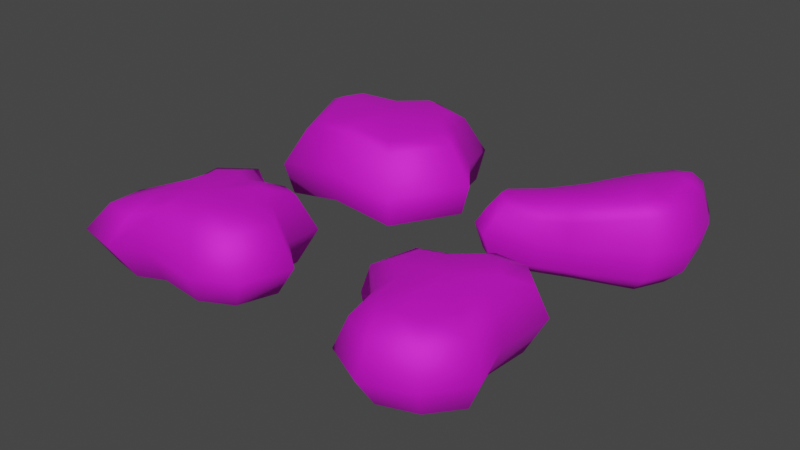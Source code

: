 # Source: SnowHeaps.blend  (saved by Blender 2.82.7; exported with 4.5.12 LTS)
import bpy
from mathutils import Matrix  # noqa: F401  (used for matrix-valued properties, if any)

bpy.ops.wm.read_factory_settings(use_empty=True)
scene = bpy.context.scene
scene.name = 'Scene'

# ---- collections
col_collection = bpy.data.collections.new('Collection'); scene.collection.children.link(col_collection)

# ---- images (referenced by path relative to the original .blend; pixels are not part of the script)
import os
ASSET_DIR = os.environ.get("B2B_ASSET_DIR", "")  # directory of the original .blend (textures are referenced by path, not embedded)
HERE = os.path.dirname(os.path.abspath(__file__))  # packed textures are extracted next to this script under _unpacked/

def load_image(name, relpath, width, height, colorspace="sRGB"):
    """Load a texture the original file referenced (path relative to the .blend, or extracted next to this script)."""
    p = next((c for c in (os.path.join(HERE, relpath), os.path.join(ASSET_DIR, relpath)) if relpath and os.path.exists(c)), "")
    if p:
        img = bpy.data.images.load(p, check_existing=True)
        img.name = name
    else:  # same state as the original file: an image datablock whose file is absent (Cycles renders it pink)
        img = bpy.data.images.new(name, width, height)
        img.source = "FILE"
        img.filepath = "//" + (relpath or name)
    img.colorspace_settings.name = colorspace
    return img
img_file3 = load_image('file3', 'PolyAdventureTexture_01.png', 1024, 1024, 'sRGB')

# ---- materials (node trees are filled in below, after node groups)
mat_trees_mat = bpy.data.materials.new('Trees_mat')
mat_trees_mat.use_transparent_shadow = False
mat_trees_mat.diffuse_color = (1.0, 1.0, 1.0, 1.0)
mat_trees_mat.roughness = 0.7355
mat_trees_mat.specular_intensity = 1.0
mat_trees_mat.metallic = 0.5

# ---- material node trees
mat_trees_mat.use_nodes = True; mat_trees_mat.node_tree.nodes.clear()
_N = mat_trees_mat.node_tree.nodes; _L = mat_trees_mat.node_tree.links
n0 = _N.new('ShaderNodeOutputMaterial'); n0.name = 'Material Output'; n0.location = (300, 300)
n1 = _N.new('ShaderNodeBsdfPrincipled'); n1.name = 'Principled BSDF'; n1.location = (10, 300)
n1.distribution = 'GGX'
n1.subsurface_method = 'BURLEY'
n1.inputs[1].default_value = 0.5
n1.inputs[2].default_value = 0.7355
n1.inputs[3].default_value = 1.45
n1.inputs[13].default_value = 1.0
n1.inputs[27].default_value = (0.0, 0.0, 0.0, 1.0)
n1.inputs[28].default_value = 1.0
n2 = _N.new('ShaderNodeNormalMap'); n2.name = 'Normal Map'; n2.location = (-300, -300)
n2.label = 'Normal/Map'
n3 = _N.new('ShaderNodeTexImage'); n3.name = 'Image Texture'; n3.location = (-300, 600)
n3.image = img_file3
_L.new(n1.outputs[0], n0.inputs[0])
_L.new(n2.outputs[0], n1.inputs[5])
_L.new(n3.outputs[0], n1.inputs[0])
n0.is_active_output = True

# ---- world
world_world = bpy.data.worlds.new('World'); scene.world = world_world
world_world.use_nodes = True; world_world.node_tree.nodes.clear()
_N = world_world.node_tree.nodes; _L = world_world.node_tree.links
n0 = _N.new('ShaderNodeOutputWorld'); n0.name = 'World Output'; n0.location = (300, 300)
n1 = _N.new('ShaderNodeBackground'); n1.name = 'Background'; n1.location = (10, 300)
n1.inputs[0].default_value = (0.05088, 0.05088, 0.05088, 1.0)
_L.new(n1.outputs[0], n0.inputs[0])
n0.is_active_output = True
world_world.color = (0.05088, 0.05088, 0.05088)
world_world.use_sun_shadow = False
world_world.sun_shadow_jitter_overblur = 0.0

# ---- meshes
me_mesh = bpy.data.meshes.new('Mesh')
me_mesh.from_pydata([(0.02262, -0.1025, 0.044), (0.02106, 0.3077, 0.04197), (-0.1791, 0.2843, 0.2425), (-0.2186, 0.2525, 0.3042), (-0.04804, 0.2843, 0.2024), (-0.05392, 0.2525, 0.2538), (-0.3026, 0.2843, -0.02798), (-0.3731, 0.2525, -0.03422), (0.1821, 0.2843, 0.2328), (0.2244, 0.2525, 0.2906), (-0.2644, 0.2843, -0.1083), (-0.3209, 0.2525, -0.144), (0.2903, 0.2843, 0.04362), (0.3626, 0.2525, 0.04904), (-0.08561, 0.2843, -0.1295), (-0.1067, 0.2525, -0.1693), (0.02501, 0.2843, -0.2281), (0.0268, 0.2525, -0.2883), (0.1814, 0.2843, -0.1756), (0.2286, 0.2525, -0.2205), (0.2078, 0.2843, -0.06843), (0.261, 0.2525, -0.08882), (-0.1899, -0.07186, 0.2569), (-0.2571, -0.04043, 0.3577), (-0.321, -0.07186, -0.03026), (-0.4395, -0.04043, -0.04182), (-0.05075, -0.07186, 0.2143), (-0.0627, -0.04043, 0.2982), (0.1936, -0.07186, 0.2466), (0.2658, -0.04043, 0.3416), (-0.2804, -0.07186, -0.1156), (-0.3779, -0.04043, -0.1714), (0.3085, -0.07186, 0.04576), (0.429, -0.04043, 0.05646), (-0.09064, -0.07186, -0.138), (-0.1249, -0.04043, -0.2013), (0.02681, -0.07186, -0.2428), (0.03259, -0.04043, -0.3418), (0.1929, -0.07186, -0.187), (0.2708, -0.04043, -0.2618), (0.2208, -0.07186, -0.0732), (0.309, -0.04043, -0.1063), (-0.2803, 0.1003, 0.39), (-0.06799, 0.1003, 0.325), (0.2908, 0.1003, 0.3724), (0.469, 0.1003, 0.06094), (0.338, 0.1003, -0.1168), (0.2963, 0.1003, -0.2867), (0.03609, 0.1003, -0.3741), (-0.136, 0.1003, -0.2206), (-0.4123, 0.1003, -0.188), (-0.4796, 0.1003, -0.04642)], [], [(2, 3, 5, 4), (3, 2, 6, 7), (4, 5, 9, 8), (7, 6, 10, 11), (8, 9, 13, 12), (11, 10, 14, 15), (12, 13, 21, 20), (15, 14, 16, 17), (17, 16, 18, 19), (19, 18, 20, 21), (22, 23, 25, 24), (23, 22, 26, 27), (24, 25, 31, 30), (27, 26, 28, 29), (29, 28, 32, 33), (30, 31, 35, 34), (33, 32, 40, 41), (34, 35, 37, 36), (36, 37, 39, 38), (38, 39, 41, 40), (4, 1, 2), (2, 1, 6), (4, 8, 1), (6, 1, 10), (1, 8, 12), (10, 1, 14), (14, 1, 16), (1, 18, 16), (12, 20, 1), (1, 20, 18), (24, 0, 22), (22, 0, 26), (26, 0, 28), (24, 30, 0), (0, 32, 28), (30, 34, 0), (0, 34, 36), (0, 36, 38), (38, 40, 0), (0, 40, 32), (3, 42, 43, 5), (51, 42, 3, 7), (43, 44, 9, 5), (50, 51, 7, 11), (44, 45, 13, 9), (48, 49, 15, 17), (49, 50, 11, 15), (47, 48, 17, 19), (45, 46, 21, 13), (46, 47, 19, 21), (27, 43, 42, 23), (44, 43, 27, 29), (45, 44, 29, 33), (46, 45, 33, 41), (47, 46, 41, 39), (48, 47, 39, 37), (49, 48, 37, 35), (50, 49, 35, 31), (51, 50, 31, 25), (42, 51, 25, 23)])
me_mesh.polygons.foreach_set('use_smooth', [True] * 60)
_uv = me_mesh.uv_layers.new(name='map1')
_uv.uv.foreach_set('vector', [0.5608, 0.7937, 0.5608, 0.7937, 0.5608, 0.7937, 0.5608, 0.7937, 0.5608, 0.7937, 0.5608, 0.7937, 0.5608, 0.7937, 0.5608, 0.7937, 0.5608, 0.7937, 0.5608, 0.7937, 0.5608, 0.7937, 0.5608, 0.7937, 0.5608, 0.7937, 0.5608, 0.7937, 0.5608, 0.7937, 0.5608, 0.7937, 0.5608, 0.7937, 0.5608, 0.7937, 0.5608, 0.7937, 0.5608, 0.7937, 0.5608, 0.7937, 0.5608, 0.7937, 0.5608, 0.7937, 0.5608, 0.7937, 0.5608, 0.7937, 0.5608, 0.7937, 0.5608, 0.7937, 0.5608, 0.7937, 0.5608, 0.7937, 0.5608, 0.7937, 0.5608, 0.7937, 0.5608, 0.7937, 0.5608, 0.7937, 0.5608, 0.7937, 0.5608, 0.7937, 0.5608, 0.7937, 0.5608, 0.7937, 0.5608, 0.7937, 0.5608, 0.7937, 0.5608, 0.7937, 0.5608, 0.7937, 0.5608, 0.7937, 0.5608, 0.7937, 0.5608, 0.7937, 0.5608, 0.7937, 0.5608, 0.7937, 0.5608, 0.7937, 0.5608, 0.7937, 0.5608, 0.7937, 0.5608, 0.7937, 0.5608, 0.7937, 0.5608, 0.7937, 0.5608, 0.7937, 0.5608, 0.7937, 0.5608, 0.7937, 0.5608, 0.7937, 0.5608, 0.7937, 0.5608, 0.7937, 0.5608, 0.7937, 0.5608, 0.7937, 0.5608, 0.7937, 0.5608, 0.7937, 0.5608, 0.7937, 0.5608, 0.7937, 0.5608, 0.7937, 0.5608, 0.7937, 0.5608, 0.7937, 0.5608, 0.7937, 0.5608, 0.7937, 0.5608, 0.7937, 0.5608, 0.7937, 0.5608, 0.7937, 0.5608, 0.7937, 0.5608, 0.7937, 0.5608, 0.7937, 0.5608, 0.7937, 0.5608, 0.7937, 0.5608, 0.7937, 0.5608, 0.7937, 0.5608, 0.7937, 0.5608, 0.7937, 0.5608, 0.7937, 0.5608, 0.7937, 0.5608, 0.7937, 0.5608, 0.7937, 0.5608, 0.7937, 0.5608, 0.7937, 0.5608, 0.7937, 0.5608, 0.7937, 0.5608, 0.7937, 0.5608, 0.7937, 0.5608, 0.7937, 0.5608, 0.7937, 0.5608, 0.7937, 0.5608, 0.7937, 0.5608, 0.7937, 0.5608, 0.7937, 0.5608, 0.7937, 0.5608, 0.7937, 0.5608, 0.7937, 0.5608, 0.7937, 0.5608, 0.7937, 0.5608, 0.7937, 0.5608, 0.7937, 0.5608, 0.7937, 0.5608, 0.7937, 0.5608, 0.7937, 0.5608, 0.7937, 0.5608, 0.7937, 0.5608, 0.7937, 0.5608, 0.7937, 0.5608, 0.7937, 0.5608, 0.7937, 0.5608, 0.7937, 0.5608, 0.7937, 0.5608, 0.7937, 0.5608, 0.7937, 0.5608, 0.7937, 0.5608, 0.7937, 0.5608, 0.7937, 0.5608, 0.7937, 0.5608, 0.7937, 0.5608, 0.7937, 0.5608, 0.7937, 0.5608, 0.7937, 0.5608, 0.7937, 0.5608, 0.7937, 0.5608, 0.7937, 0.5608, 0.7937, 0.5608, 0.7937, 0.5608, 0.7937, 0.5608, 0.7937, 0.5608, 0.7937, 0.5608, 0.7937, 0.5608, 0.7937, 0.5608, 0.7937, 0.5608, 0.7937, 0.5608, 0.7937, 0.5608, 0.7937, 0.5608, 0.7937, 0.5608, 0.7937, 0.5608, 0.7937, 0.5608, 0.7937, 0.5608, 0.7937, 0.5608, 0.7937, 0.5608, 0.7937, 0.5608, 0.7937, 0.5608, 0.7937, 0.5608, 0.7937, 0.5608, 0.7937, 0.5608, 0.7937, 0.5608, 0.7937, 0.5608, 0.7937, 0.5608, 0.7937, 0.5608, 0.7937, 0.5608, 0.7937, 0.5608, 0.7937, 0.5608, 0.7937, 0.5608, 0.7937, 0.5608, 0.7937, 0.5608, 0.7937, 0.5608, 0.7937, 0.5608, 0.7937, 0.5608, 0.7937, 0.5608, 0.7937, 0.5608, 0.7937, 0.5608, 0.7937, 0.5608, 0.7937, 0.5608, 0.7937, 0.5608, 0.7937, 0.5608, 0.7937, 0.5608, 0.7937, 0.5608, 0.7937, 0.5608, 0.7937, 0.5608, 0.7937, 0.5608, 0.7937, 0.5608, 0.7937, 0.5608, 0.7937, 0.5608, 0.7937, 0.5608, 0.7937, 0.5608, 0.7937, 0.5608, 0.7937, 0.5608, 0.7937, 0.5608, 0.7937, 0.5608, 0.7937, 0.5608, 0.7937, 0.5608, 0.7937, 0.5608, 0.7937, 0.5608, 0.7937, 0.5608, 0.7937, 0.5608, 0.7937, 0.5608, 0.7937, 0.5608, 0.7937, 0.5608, 0.7937, 0.5608, 0.7937, 0.5608, 0.7937, 0.5608, 0.7937, 0.5608, 0.7937, 0.5608, 0.7937, 0.5608, 0.7937, 0.5608, 0.7937, 0.5608, 0.7937, 0.5608, 0.7937, 0.5608, 0.7937, 0.5608, 0.7937, 0.5608, 0.7937, 0.5608, 0.7937, 0.5608, 0.7937, 0.5608, 0.7937, 0.5608, 0.7937, 0.5608, 0.7937, 0.5608, 0.7937, 0.5608, 0.7937, 0.5608, 0.7937, 0.5608, 0.7937, 0.5608, 0.7937, 0.5608, 0.7937, 0.5608, 0.7937, 0.5608, 0.7937, 0.5608, 0.7937])
me_mesh.materials.append(mat_trees_mat)
me_mesh.use_remesh_fix_poles = True
me_mesh.use_remesh_preserve_attributes = False
me_mesh.use_mirror_vertex_groups = False
me_mesh.update()
me_mesh.normals_split_custom_set([tuple(v) for v in zip(*[iter([-0.1752, 0.9651, 0.1948, -0.5053, 0.632, 0.5876, 0.01701, 0.543, 0.8396, 0.008778, 0.9484, 0.3168, -0.5053, 0.632, 0.5876, -0.1752, 0.9651, 0.1948, -0.257, 0.9645, 0.0609, -0.7618, 0.6222, 0.1803, 0.008778, 0.9484, 0.3168, 0.01701, 0.543, 0.8396, 0.3245, 0.6247, 0.7103, 0.1195, 0.9576, 0.262, -0.7618, 0.6222, 0.1803, -0.257, 0.9645, 0.0609, -0.1261, 0.9499, -0.2859, -0.3489, 0.5264, -0.7753, 0.1195, 0.9576, 0.262, 0.3245, 0.6247, 0.7103, 0.7633, 0.6434, 0.05829, 0.2705, 0.9626, 0.01787, -0.3489, 0.5264, -0.7753, -0.1261, 0.9499, -0.2859, -0.09998, 0.9655, -0.2406, -0.3376, 0.4905, -0.8034, 0.2705, 0.9626, 0.01787, 0.7633, 0.6434, 0.05829, 0.7209, 0.5952, -0.3551, 0.2193, 0.9698, -0.1064, -0.3376, 0.4905, -0.8034, -0.09998, 0.9655, -0.2406, -0.05582, 0.9565, -0.2862, -0.1504, 0.5556, -0.8177, -0.1504, 0.5556, -0.8177, -0.05582, 0.9565, -0.2862, 0.1772, 0.9616, -0.2096, 0.5211, 0.5997, -0.6073, 0.5211, 0.5997, -0.6073, 0.1772, 0.9616, -0.2096, 0.2193, 0.9698, -0.1064, 0.7209, 0.5952, -0.3551, -0.1349, -0.9794, 0.15, -0.5699, -0.5186, 0.6374, -0.8274, -0.5281, 0.1911, -0.2007, -0.9785, 0.04748, -0.5699, -0.5186, 0.6374, -0.1349, -0.9794, 0.15, 0.007396, -0.9622, 0.2722, 0.02477, -0.5198, 0.8539, -0.2007, -0.9785, 0.04748, -0.8274, -0.5281, 0.1911, -0.396, -0.4456, -0.8029, -0.1002, -0.9681, -0.2299, 0.02477, -0.5198, 0.8539, 0.007396, -0.9622, 0.2722, 0.09024, -0.9758, 0.1989, 0.3707, -0.524, 0.7668, 0.3707, -0.524, 0.7668, 0.09024, -0.9758, 0.1989, 0.2059, -0.9785, 0.01295, 0.8352, -0.5446, 0.07652, -0.1002, -0.9681, -0.2299, -0.396, -0.4456, -0.8029, -0.3362, -0.4816, -0.8093, -0.09269, -0.9705, -0.2225, 0.8352, -0.5446, 0.07652, 0.2059, -0.9785, 0.01295, 0.1939, -0.9765, -0.09379, 0.7324, -0.5758, -0.3635, -0.09269, -0.9705, -0.2225, -0.3362, -0.4816, -0.8093, -0.1377, -0.4741, -0.8696, -0.04611, -0.9721, -0.23, -0.04611, -0.9721, -0.23, -0.1377, -0.4741, -0.8696, 0.5601, -0.5064, -0.6556, 0.1396, -0.9762, -0.1657, 0.1396, -0.9762, -0.1657, 0.5601, -0.5064, -0.6556, 0.7324, -0.5758, -0.3635, 0.1939, -0.9765, -0.09379, 0.008778, 0.9484, 0.3168, -0.006898, 0.9998, 0.01758, -0.1752, 0.9651, 0.1948, -0.1752, 0.9651, 0.1948, -0.006898, 0.9998, 0.01758, -0.257, 0.9645, 0.0609, 0.008778, 0.9484, 0.3168, 0.1195, 0.9576, 0.262, -0.006898, 0.9998, 0.01758, -0.257, 0.9645, 0.0609, -0.006898, 0.9998, 0.01758, -0.1261, 0.9499, -0.2859, -0.006898, 0.9998, 0.01758, 0.1195, 0.9576, 0.262, 0.2705, 0.9626, 0.01787, -0.1261, 0.9499, -0.2859, -0.006898, 0.9998, 0.01758, -0.09998, 0.9655, -0.2406, -0.09998, 0.9655, -0.2406, -0.006898, 0.9998, 0.01758, -0.05582, 0.9565, -0.2862, -0.006898, 0.9998, 0.01758, 0.1772, 0.9616, -0.2096, -0.05582, 0.9565, -0.2862, 0.2705, 0.9626, 0.01787, 0.2193, 0.9698, -0.1064, -0.006898, 0.9998, 0.01758, -0.006898, 0.9998, 0.01758, 0.2193, 0.9698, -0.1064, 0.1772, 0.9616, -0.2096, -0.2007, -0.9785, 0.04748, -0.00851, -0.9997, 0.02164, -0.1349, -0.9794, 0.15, -0.1349, -0.9794, 0.15, -0.00851, -0.9997, 0.02164, 0.007396, -0.9622, 0.2722, 0.007396, -0.9622, 0.2722, -0.00851, -0.9997, 0.02164, 0.09024, -0.9758, 0.1989, -0.2007, -0.9785, 0.04748, -0.1002, -0.9681, -0.2299, -0.00851, -0.9997, 0.02164, -0.00851, -0.9997, 0.02164, 0.2059, -0.9785, 0.01295, 0.09024, -0.9758, 0.1989, -0.1002, -0.9681, -0.2299, -0.09269, -0.9705, -0.2225, -0.00851, -0.9997, 0.02164, -0.00851, -0.9997, 0.02164, -0.09269, -0.9705, -0.2225, -0.04611, -0.9721, -0.23, -0.00851, -0.9997, 0.02164, -0.04611, -0.9721, -0.23, 0.1396, -0.9762, -0.1657, 0.1396, -0.9762, -0.1657, 0.1939, -0.9765, -0.09379, -0.00851, -0.9997, 0.02164, -0.00851, -0.9997, 0.02164, 0.1939, -0.9765, -0.09379, 0.2059, -0.9785, 0.01295, -0.5053, 0.632, 0.5876, -0.6851, 0.1697, 0.7084, 0.04081, 0.1395, 0.9894, 0.01701, 0.543, 0.8396, -0.9627, 0.1711, 0.2096, -0.6851, 0.1697, 0.7084, -0.5053, 0.632, 0.5876, -0.7618, 0.6222, 0.1803, 0.04081, 0.1395, 0.9894, 0.4699, 0.1715, 0.8659, 0.3245, 0.6247, 0.7103, 0.01701, 0.543, 0.8396, -0.5046, 0.1453, -0.851, -0.9627, 0.1711, 0.2096, -0.7618, 0.6222, 0.1803, -0.3489, 0.5264, -0.7753, 0.4699, 0.1715, 0.8659, 0.9764, 0.1787, 0.1214, 0.7633, 0.6434, 0.05829, 0.3245, 0.6247, 0.7103, -0.1105, 0.1474, -0.9829, -0.3766, 0.1188, -0.9187, -0.3376, 0.4905, -0.8034, -0.1504, 0.5556, -0.8177, -0.3766, 0.1188, -0.9187, -0.5046, 0.1453, -0.851, -0.3489, 0.5264, -0.7753, -0.3376, 0.4905, -0.8034, 0.6372, 0.1604, -0.7538, -0.1105, 0.1474, -0.9829, -0.1504, 0.5556, -0.8177, 0.5211, 0.5997, -0.6073, 0.9764, 0.1787, 0.1214, 0.8819, 0.163, -0.4423, 0.7209, 0.5952, -0.3551, 0.7633, 0.6434, 0.05829, 0.8819, 0.163, -0.4423, 0.6372, 0.1604, -0.7538, 0.5211, 0.5997, -0.6073, 0.7209, 0.5952, -0.3551, 0.02477, -0.5198, 0.8539, 0.04081, 0.1395, 0.9894, -0.6851, 0.1697, 0.7084, -0.5699, -0.5186, 0.6374, 0.4699, 0.1715, 0.8659, 0.04081, 0.1395, 0.9894, 0.02477, -0.5198, 0.8539, 0.3707, -0.524, 0.7668, 0.9764, 0.1787, 0.1214, 0.4699, 0.1715, 0.8659, 0.3707, -0.524, 0.7668, 0.8352, -0.5446, 0.07652, 0.8819, 0.163, -0.4423, 0.9764, 0.1787, 0.1214, 0.8352, -0.5446, 0.07652, 0.7324, -0.5758, -0.3635, 0.6372, 0.1604, -0.7538, 0.8819, 0.163, -0.4423, 0.7324, -0.5758, -0.3635, 0.5601, -0.5064, -0.6556, -0.1105, 0.1474, -0.9829, 0.6372, 0.1604, -0.7538, 0.5601, -0.5064, -0.6556, -0.1377, -0.4741, -0.8696, -0.3766, 0.1188, -0.9187, -0.1105, 0.1474, -0.9829, -0.1377, -0.4741, -0.8696, -0.3362, -0.4816, -0.8093, -0.5046, 0.1453, -0.851, -0.3766, 0.1188, -0.9187, -0.3362, -0.4816, -0.8093, -0.396, -0.4456, -0.8029, -0.9627, 0.1711, 0.2096, -0.5046, 0.1453, -0.851, -0.396, -0.4456, -0.8029, -0.8274, -0.5281, 0.1911, -0.6851, 0.1697, 0.7084, -0.9627, 0.1711, 0.2096, -0.8274, -0.5281, 0.1911, -0.5699, -0.5186, 0.6374])] * 3)])
me_mesh_001 = bpy.data.meshes.new('Mesh.001')
me_mesh_001.from_pydata([(-0.02462, -0.08219, 0.02838), (-0.02438, 0.2833, 0.02982), (-0.08853, 0.246, 0.2188), (-0.06685, 0.2833, 0.1192), (0.05793, 0.2833, 0.1334), (0.1213, 0.246, 0.2426), (-0.2119, 0.2484, 0.1332), (-0.3459, 0.2111, 0.2398), (-0.1337, 0.261, 0.1489), (-0.2014, 0.2111, 0.2689), (0.1321, 0.2833, 0.09642), (0.2551, 0.246, 0.1755), (-0.2264, 0.2484, 0.07464), (-0.3501, 0.2111, 0.09527), (0.3118, 0.246, 0.01172), (0.163, 0.2833, 0.007313), (0.09716, 0.2833, -0.04647), (0.1984, 0.246, -0.08162), (-0.1533, 0.2833, 0.004714), (-0.2491, 0.2111, 0.005136), (-0.2192, 0.246, -0.1856), (-0.1356, 0.2833, -0.1082), (-0.06408, 0.2833, -0.1608), (-0.08583, 0.246, -0.2836), (0.1965, 0.246, -0.2077), (0.09593, 0.2833, -0.12), (0.05221, 0.2833, -0.1342), (0.1097, 0.246, -0.2359), (0.007676, 0.246, -0.2101), (-0.01018, 0.2833, -0.1184), (-0.06547, -0.08219, 0.1144), (-0.08718, -0.04163, 0.2134), (-0.1298, -0.08219, 0.1429), (-0.1974, -0.04163, 0.2624), (0.1177, -0.04163, 0.2367), (0.05451, -0.08219, 0.128), (0.3037, -0.04163, 0.01127), (0.1556, -0.08219, 0.0067), (0.2492, -0.04164, 0.1701), (0.1268, -0.08219, 0.09117), (-0.3385, -0.04163, 0.234), (-0.205, -0.08219, 0.1278), (-0.2189, -0.08219, 0.07149), (-0.3421, -0.04163, 0.09216), (0.1911, -0.04163, -0.203), (0.091, -0.08219, -0.1158), (0.1921, -0.04165, -0.08155), (0.09137, -0.08219, -0.04715), (-0.1486, -0.08219, 0.004235), (-0.244, -0.04163, 0.004841), (-0.1315, -0.08219, -0.1044), (-0.2147, -0.04163, -0.1813), (-0.08454, -0.04163, -0.2771), (-0.06281, -0.08219, -0.1549), (-0.01097, -0.08219, -0.1142), (0.006758, -0.04163, -0.2054), (0.1063, -0.04163, -0.2305), (0.04901, -0.08219, -0.1294), (-0.1034, 0.1003, 0.2775), (0.161, 0.1003, 0.3075), (0.3301, 0.1003, 0.2223), (0.4009, 0.1003, 0.01668), (0.2574, 0.1003, -0.102), (0.2557, 0.1003, -0.2598), (0.1462, 0.1003, -0.2953), (0.01779, 0.1003, -0.2628), (-0.1, 0.1003, -0.3553), (-0.2679, 0.1003, -0.2318), (-0.3057, 0.1003, 0.008378), (-0.4392, 0.1003, 0.1296), (-0.4277, 0.1003, 0.304), (-0.2455, 0.1003, 0.3406)], [], [(2, 3, 8, 9), (3, 2, 5, 4), (4, 5, 11, 10), (6, 7, 9, 8), (7, 6, 12, 13), (10, 11, 14, 15), (13, 12, 18, 19), (15, 14, 17, 16), (16, 17, 24, 25), (19, 18, 21, 20), (20, 21, 22, 23), (23, 22, 29, 28), (25, 24, 27, 26), (26, 27, 28, 29), (30, 31, 33, 32), (31, 30, 35, 34), (32, 33, 40, 41), (34, 35, 39, 38), (36, 37, 47, 46), (37, 36, 38, 39), (41, 40, 43, 42), (42, 43, 49, 48), (44, 45, 57, 56), (45, 44, 46, 47), (48, 49, 51, 50), (50, 51, 52, 53), (53, 52, 55, 54), (54, 55, 56, 57), (3, 1, 6, 8), (1, 16, 25), (12, 6, 1, 18), (21, 18, 1), (1, 26, 29), (1, 29, 22), (0, 30, 32), (30, 0, 35), (39, 0, 37), (57, 0, 54), (42, 48, 0), (0, 48, 50), (0, 53, 54), (2, 58, 59, 5), (71, 58, 2, 9), (60, 61, 14, 11), (69, 70, 7, 13), (62, 63, 24, 17), (67, 68, 19, 20), (68, 69, 13, 19), (66, 67, 20, 23), (64, 65, 28, 27), (65, 66, 23, 28), (1, 10, 15, 16), (61, 62, 17, 14), (0, 47, 37), (1, 4, 10), (59, 60, 11, 5), (35, 0, 39), (3, 4, 1), (0, 50, 53), (21, 1, 22), (25, 26, 1), (63, 64, 27, 24), (45, 47, 0, 57), (70, 71, 9, 7), (34, 59, 58, 31), (60, 59, 34, 38), (61, 60, 38, 36), (62, 61, 36, 46), (63, 62, 46, 44), (64, 63, 44, 56), (65, 64, 56, 55), (66, 65, 55, 52), (67, 66, 52, 51), (68, 67, 51, 49), (69, 68, 49, 43), (70, 69, 43, 40), (71, 70, 40, 33), (58, 71, 33, 31), (0, 41, 42), (0, 32, 41)])
me_mesh_001.polygons.foreach_set('use_smooth', [True] * 80)
_uv = me_mesh_001.uv_layers.new(name='map1')
_uv.uv.foreach_set('vector', [0.5608, 0.7937, 0.5608, 0.7937, 0.5608, 0.7937, 0.5608, 0.7937, 0.5608, 0.7937, 0.5608, 0.7937, 0.5608, 0.7937, 0.5608, 0.7937, 0.5608, 0.7937, 0.5608, 0.7937, 0.5608, 0.7937, 0.5608, 0.7937, 0.5608, 0.7937, 0.5608, 0.7937, 0.5608, 0.7937, 0.5608, 0.7937, 0.5608, 0.7937, 0.5608, 0.7937, 0.5608, 0.7937, 0.5608, 0.7937, 0.5608, 0.7937, 0.5608, 0.7937, 0.5608, 0.7937, 0.5608, 0.7937, 0.5608, 0.7937, 0.5608, 0.7937, 0.5608, 0.7937, 0.5608, 0.7937, 0.5608, 0.7937, 0.5608, 0.7937, 0.5608, 0.7937, 0.5608, 0.7937, 0.5608, 0.7937, 0.5608, 0.7937, 0.5608, 0.7937, 0.5608, 0.7937, 0.5608, 0.7937, 0.5608, 0.7937, 0.5608, 0.7937, 0.5608, 0.7937, 0.5608, 0.7937, 0.5608, 0.7937, 0.5608, 0.7937, 0.5608, 0.7937, 0.5608, 0.7937, 0.5608, 0.7937, 0.5608, 0.7937, 0.5608, 0.7937, 0.5608, 0.7937, 0.5608, 0.7937, 0.5608, 0.7937, 0.5608, 0.7937, 0.5608, 0.7937, 0.5608, 0.7937, 0.5608, 0.7937, 0.5608, 0.7937, 0.5608, 0.7937, 0.5608, 0.7937, 0.5608, 0.7937, 0.5608, 0.7937, 0.5608, 0.7937, 0.5608, 0.7937, 0.5608, 0.7937, 0.5608, 0.7937, 0.5608, 0.7937, 0.5608, 0.7937, 0.5608, 0.7937, 0.5608, 0.7937, 0.5608, 0.7937, 0.5608, 0.7937, 0.5608, 0.7937, 0.5608, 0.7937, 0.5608, 0.7937, 0.5608, 0.7937, 0.5608, 0.7937, 0.5608, 0.7937, 0.5608, 0.7937, 0.5608, 0.7937, 0.5608, 0.7937, 0.5608, 0.7937, 0.5608, 0.7937, 0.5608, 0.7937, 0.5608, 0.7937, 0.5608, 0.7937, 0.5608, 0.7937, 0.5608, 0.7937, 0.5608, 0.7937, 0.5608, 0.7937, 0.5608, 0.7937, 0.5608, 0.7937, 0.5608, 0.7937, 0.5608, 0.7937, 0.5608, 0.7937, 0.5608, 0.7937, 0.5608, 0.7937, 0.5608, 0.7937, 0.5608, 0.7937, 0.5608, 0.7937, 0.5608, 0.7937, 0.5608, 0.7937, 0.5608, 0.7937, 0.5608, 0.7937, 0.5608, 0.7937, 0.5608, 0.7937, 0.5608, 0.7937, 0.5608, 0.7937, 0.5608, 0.7937, 0.5608, 0.7937, 0.5608, 0.7937, 0.5608, 0.7937, 0.5608, 0.7937, 0.5608, 0.7937, 0.5608, 0.7937, 0.5608, 0.7937, 0.5608, 0.7937, 0.5608, 0.7937, 0.5608, 0.7937, 0.5608, 0.7937, 0.5608, 0.7937, 0.5608, 0.7937, 0.5608, 0.7937, 0.5608, 0.7937, 0.5608, 0.7937, 0.5608, 0.7937, 0.5608, 0.7937, 0.5608, 0.7937, 0.5608, 0.7937, 0.5608, 0.7937, 0.5608, 0.7937, 0.5608, 0.7937, 0.5608, 0.7937, 0.5608, 0.7937, 0.5608, 0.7937, 0.5608, 0.7937, 0.5608, 0.7937, 0.5608, 0.7937, 0.5608, 0.7937, 0.5608, 0.7937, 0.5608, 0.7937, 0.5608, 0.7937, 0.5608, 0.7937, 0.5608, 0.7937, 0.5608, 0.7937, 0.5608, 0.7937, 0.5608, 0.7937, 0.5608, 0.7937, 0.5608, 0.7937, 0.5608, 0.7937, 0.5608, 0.7937, 0.5608, 0.7937, 0.5608, 0.7937, 0.5608, 0.7937, 0.5608, 0.7937, 0.5608, 0.7937, 0.5608, 0.7937, 0.5608, 0.7937, 0.5608, 0.7937, 0.5608, 0.7937, 0.5608, 0.7937, 0.5608, 0.7937, 0.5608, 0.7937, 0.5608, 0.7937, 0.5608, 0.7937, 0.5608, 0.7937, 0.5608, 0.7937, 0.5608, 0.7937, 0.5608, 0.7937, 0.5608, 0.7937, 0.5608, 0.7937, 0.5608, 0.7937, 0.5608, 0.7937, 0.5608, 0.7937, 0.5608, 0.7937, 0.5608, 0.7937, 0.5608, 0.7937, 0.5608, 0.7937, 0.5608, 0.7937, 0.5608, 0.7937, 0.5608, 0.7937, 0.5608, 0.7937, 0.5608, 0.7937, 0.5608, 0.7937, 0.5608, 0.7937, 0.5608, 0.7937, 0.5608, 0.7937, 0.5608, 0.7937, 0.5608, 0.7937, 0.5608, 0.7937, 0.5608, 0.7937, 0.5608, 0.7937, 0.5608, 0.7937, 0.5608, 0.7937, 0.5608, 0.7937, 0.5608, 0.7937, 0.5608, 0.7937, 0.5608, 0.7937, 0.5608, 0.7937, 0.5608, 0.7937, 0.5608, 0.7937, 0.5608, 0.7937, 0.5608, 0.7937, 0.5608, 0.7937, 0.5608, 0.7937, 0.5608, 0.7937, 0.5608, 0.7937, 0.5608, 0.7937, 0.5608, 0.7937, 0.5608, 0.7937, 0.5608, 0.7937, 0.5608, 0.7937, 0.5608, 0.7937, 0.5608, 0.7937, 0.5608, 0.7937, 0.5608, 0.7937, 0.5608, 0.7937, 0.5608, 0.7937, 0.5608, 0.7937, 0.5608, 0.7937, 0.5608, 0.7937, 0.5608, 0.7937, 0.5608, 0.7937, 0.5608, 0.7937, 0.5608, 0.7937, 0.5608, 0.7937, 0.5608, 0.7937, 0.5608, 0.7937, 0.5608, 0.7937, 0.5608, 0.7937, 0.5608, 0.7937, 0.5608, 0.7937, 0.5608, 0.7937, 0.5608, 0.7937, 0.5608, 0.7937, 0.5608, 0.7937, 0.5608, 0.7937, 0.5608, 0.7937, 0.5608, 0.7937, 0.5608, 0.7937, 0.5608, 0.7937, 0.5608, 0.7937, 0.5608, 0.7937, 0.5608, 0.7937, 0.5608, 0.7937, 0.5608, 0.7937, 0.5608, 0.7937, 0.5608, 0.7937, 0.5608, 0.7937, 0.5608, 0.7937, 0.5608, 0.7937, 0.5608, 0.7937, 0.5608, 0.7937, 0.5608, 0.7937, 0.5608, 0.7937, 0.5608, 0.7937, 0.5608, 0.7937, 0.5608, 0.7937, 0.5608, 0.7937, 0.5608, 0.7937, 0.5608, 0.7937, 0.5608, 0.7937, 0.5608, 0.7937, 0.5608, 0.7937, 0.5608, 0.7937, 0.5608, 0.7937, 0.5608, 0.7937, 0.5608, 0.7937, 0.5608, 0.7937, 0.5608, 0.7937, 0.5608, 0.7937, 0.5608, 0.7937, 0.5608, 0.7937, 0.5608, 0.7937, 0.5608, 0.7937, 0.5608, 0.7937, 0.5608, 0.7937, 0.5608, 0.7937, 0.5608, 0.7937, 0.5608, 0.7937, 0.5608, 0.7937, 0.5608, 0.7937, 0.5608, 0.7937, 0.5608, 0.7937, 0.5608, 0.7937, 0.5608, 0.7937, 0.5608, 0.7937, 0.5608, 0.7937, 0.5608, 0.7937, 0.5608, 0.7937, 0.5608, 0.7937, 0.5608, 0.7937, 0.5608, 0.7937, 0.5608, 0.7937, 0.5608, 0.7937, 0.5608, 0.7937, 0.5608, 0.7937, 0.5608, 0.7937, 0.5608, 0.7937, 0.5608, 0.7937, 0.5608, 0.7937, 0.5608, 0.7937])
me_mesh_001.materials.append(mat_trees_mat)
me_mesh_001.use_remesh_fix_poles = True
me_mesh_001.use_remesh_preserve_attributes = False
me_mesh_001.use_mirror_vertex_groups = False
me_mesh_001.update()
me_mesh_001.normals_split_custom_set([tuple(v) for v in zip(*[iter([-0.0347, 0.6411, 0.7666, -0.1108, 0.9755, 0.1902, -0.173, 0.9677, 0.1833, 0.05533, 0.6799, 0.7312, -0.1108, 0.9755, 0.1902, -0.0347, 0.6411, 0.7666, 0.08657, 0.6148, 0.7839, 0.01819, 0.9666, 0.2556, 0.01819, 0.9666, 0.2556, 0.08657, 0.6148, 0.7839, 0.5522, 0.6912, 0.4661, 0.1366, 0.9833, 0.1202, -0.1735, 0.9719, 0.1589, -0.4625, 0.7844, 0.4134, 0.05533, 0.6799, 0.7312, -0.173, 0.9677, 0.1833, -0.4625, 0.7844, 0.4134, -0.1735, 0.9719, 0.1589, -0.2869, 0.9577, -0.02277, -0.6664, 0.6702, -0.3269, 0.1366, 0.9833, 0.1202, 0.5522, 0.6912, 0.4661, 0.7234, 0.665, -0.1859, 0.1734, 0.9832, -0.05745, -0.6664, 0.6702, -0.3269, -0.2869, 0.9577, -0.02277, -0.3021, 0.9518, 0.05262, -0.7722, 0.5846, -0.2487, 0.1734, 0.9832, -0.05745, 0.7234, 0.665, -0.1859, 0.6562, 0.6737, -0.3397, 0.1262, 0.9902, -0.05947, 0.1262, 0.9902, -0.05947, 0.6562, 0.6737, -0.3397, 0.6877, 0.6139, -0.3877, 0.2052, 0.9729, -0.107, -0.7722, 0.5846, -0.2487, -0.3021, 0.9518, 0.05262, -0.3073, 0.9484, -0.07838, -0.6957, 0.6113, -0.3772, -0.6957, 0.6113, -0.3772, -0.3073, 0.9484, -0.07838, -0.00876, 0.9724, -0.2333, -0.07215, 0.6001, -0.7967, -0.07215, 0.6001, -0.7967, -0.00876, 0.9724, -0.2333, 0.04325, 0.9814, -0.187, 0.1835, 0.6247, -0.759, 0.2052, 0.9729, -0.107, 0.6877, 0.6139, -0.3877, -0.006333, 0.5681, -0.8229, -0.01718, 0.9651, -0.2614, -0.01718, 0.9651, -0.2614, -0.006333, 0.5681, -0.8229, 0.1835, 0.6247, -0.759, 0.04325, 0.9814, -0.187, 0.006231, -0.9561, 0.293, 0.05371, -0.6223, 0.781, 0.08929, -0.6428, 0.7608, 0.05343, -0.959, 0.2783, 0.05371, -0.6223, 0.781, 0.006231, -0.9561, 0.293, 0.02103, -0.96, 0.279, 0.08515, -0.635, 0.7678, 0.05343, -0.959, 0.2783, 0.08929, -0.6428, 0.7608, -0.5063, -0.7314, 0.4568, -0.1397, -0.9791, 0.1481, 0.08515, -0.635, 0.7678, 0.02103, -0.96, 0.279, 0.1654, -0.9754, 0.1458, 0.5385, -0.7102, 0.4535, 0.7049, -0.6847, -0.1852, 0.2217, -0.9722, -0.07476, 0.1576, -0.9847, -0.07498, 0.6482, -0.6848, -0.3331, 0.2217, -0.9722, -0.07476, 0.7049, -0.6847, -0.1852, 0.5385, -0.7102, 0.4535, 0.1654, -0.9754, 0.1458, -0.1397, -0.9791, 0.1481, -0.5063, -0.7314, 0.4568, -0.7121, -0.6062, -0.354, -0.2628, -0.954, -0.1441, -0.2628, -0.954, -0.1441, -0.7121, -0.6062, -0.354, -0.741, -0.5841, -0.3314, -0.2375, -0.9679, -0.08238, 0.6715, -0.6373, -0.378, 0.1946, -0.9756, -0.1016, -0.01603, -0.9693, -0.2454, -0.007599, -0.586, -0.8103, 0.1946, -0.9756, -0.1016, 0.6715, -0.6373, -0.378, 0.6482, -0.6848, -0.3331, 0.1576, -0.9847, -0.07498, -0.2375, -0.9679, -0.08238, -0.741, -0.5841, -0.3314, -0.6973, -0.6057, -0.3833, -0.2432, -0.9621, -0.1231, -0.2432, -0.9621, -0.1231, -0.6973, -0.6057, -0.3833, -0.06938, -0.6231, -0.7791, -0.009723, -0.9666, -0.2562, -0.009723, -0.9666, -0.2562, -0.06938, -0.6231, -0.7791, 0.1815, -0.6351, -0.7508, 0.04837, -0.9767, -0.209, 0.04837, -0.9767, -0.209, 0.1815, -0.6351, -0.7508, -0.007599, -0.586, -0.8103, -0.01603, -0.9693, -0.2454, -0.1108, 0.9755, 0.1902, -0.04524, 0.9985, 0.03171, -0.1735, 0.9719, 0.1589, -0.173, 0.9677, 0.1833, -0.04524, 0.9985, 0.03171, 0.1262, 0.9902, -0.05947, 0.2052, 0.9729, -0.107, -0.2869, 0.9577, -0.02277, -0.1735, 0.9719, 0.1589, -0.04524, 0.9985, 0.03171, -0.3021, 0.9518, 0.05262, -0.3073, 0.9484, -0.07838, -0.3021, 0.9518, 0.05262, -0.04524, 0.9985, 0.03171, -0.04524, 0.9985, 0.03171, -0.01718, 0.9651, -0.2614, 0.04325, 0.9814, -0.187, -0.04524, 0.9985, 0.03171, 0.04325, 0.9814, -0.187, -0.00876, 0.9724, -0.2333, 8.276e-09, -1.0, -9.477e-08, 0.006231, -0.9561, 0.293, 0.05343, -0.959, 0.2783, 0.006231, -0.9561, 0.293, 8.276e-09, -1.0, -9.477e-08, 0.02103, -0.96, 0.279, 0.1654, -0.9754, 0.1458, 8.276e-09, -1.0, -9.477e-08, 0.2217, -0.9722, -0.07476, -0.01603, -0.9693, -0.2454, 8.276e-09, -1.0, -9.477e-08, 0.04837, -0.9767, -0.209, -0.2628, -0.954, -0.1441, -0.2375, -0.9679, -0.08238, 8.276e-09, -1.0, -9.477e-08, 8.276e-09, -1.0, -9.477e-08, -0.2375, -0.9679, -0.08238, -0.2432, -0.9621, -0.1231, 8.276e-09, -1.0, -9.477e-08, -0.009723, -0.9666, -0.2562, 0.04837, -0.9767, -0.209, -0.0347, 0.6411, 0.7666, 0.08492, -0.01683, 0.9962, 0.1608, -0.01836, 0.9868, 0.08657, 0.6148, 0.7839, 0.005564, -0.02313, 0.9997, 0.08492, -0.01683, 0.9962, -0.0347, 0.6411, 0.7666, 0.05533, 0.6799, 0.7312, 0.7855, -0.02036, 0.6185, 0.9901, -0.01786, -0.1389, 0.7234, 0.665, -0.1859, 0.5522, 0.6912, 0.4661, -0.968, -0.02534, -0.2498, -0.7598, -0.0484, 0.6484, -0.4625, 0.7844, 0.4134, -0.6664, 0.6702, -0.3269, 0.8791, -0.01935, -0.4762, 0.8565, -0.01562, -0.5159, 0.6877, 0.6139, -0.3877, 0.6562, 0.6737, -0.3397, -0.8554, -0.01617, -0.5177, -0.8948, -0.01376, -0.4462, -0.7722, 0.5846, -0.2487, -0.6957, 0.6113, -0.3772, -0.8948, -0.01376, -0.4462, -0.968, -0.02534, -0.2498, -0.6664, 0.6702, -0.3269, -0.7722, 0.5846, -0.2487, -0.1527, -0.01558, -0.9882, -0.8554, -0.01617, -0.5177, -0.6957, 0.6113, -0.3772, -0.07215, 0.6001, -0.7967, 0.0561, -0.01572, -0.9983, 0.2387, -0.01663, -0.9709, 0.1835, 0.6247, -0.759, -0.006333, 0.5681, -0.8229, 0.2387, -0.01663, -0.9709, -0.1527, -0.01558, -0.9882, -0.07215, 0.6001, -0.7967, 0.1835, 0.6247, -0.759, -0.04524, 0.9985, 0.03171, 0.1366, 0.9833, 0.1202, 0.1734, 0.9832, -0.05745, 0.1262, 0.9902, -0.05947, 0.9901, -0.01786, -0.1389, 0.8791, -0.01935, -0.4762, 0.6562, 0.6737, -0.3397, 0.7234, 0.665, -0.1859, 8.276e-09, -1.0, -9.477e-08, 0.1576, -0.9847, -0.07498, 0.2217, -0.9722, -0.07476, -0.04524, 0.9985, 0.03171, 0.01819, 0.9666, 0.2556, 0.1366, 0.9833, 0.1202, 0.1608, -0.01836, 0.9868, 0.7855, -0.02036, 0.6185, 0.5522, 0.6912, 0.4661, 0.08657, 0.6148, 0.7839, 0.02103, -0.96, 0.279, 8.276e-09, -1.0, -9.477e-08, 0.1654, -0.9754, 0.1458, -0.1108, 0.9755, 0.1902, 0.01819, 0.9666, 0.2556, -0.04524, 0.9985, 0.03171, 8.276e-09, -1.0, -9.477e-08, -0.2432, -0.9621, -0.1231, -0.009723, -0.9666, -0.2562, -0.3073, 0.9484, -0.07838, -0.04524, 0.9985, 0.03171, -0.00876, 0.9724, -0.2333, 0.2052, 0.9729, -0.107, -0.01718, 0.9651, -0.2614, -0.04524, 0.9985, 0.03171, 0.8565, -0.01562, -0.5159, 0.0561, -0.01572, -0.9983, -0.006333, 0.5681, -0.8229, 0.6877, 0.6139, -0.3877, 0.1946, -0.9756, -0.1016, 0.1576, -0.9847, -0.07498, 8.276e-09, -1.0, -9.477e-08, -0.01603, -0.9693, -0.2454, -0.7598, -0.0484, 0.6484, 0.005564, -0.02313, 0.9997, 0.05533, 0.6799, 0.7312, -0.4625, 0.7844, 0.4134, 0.08515, -0.635, 0.7678, 0.1608, -0.01836, 0.9868, 0.08492, -0.01683, 0.9962, 0.05371, -0.6223, 0.781, 0.7855, -0.02036, 0.6185, 0.1608, -0.01836, 0.9868, 0.08515, -0.635, 0.7678, 0.5385, -0.7102, 0.4535, 0.9901, -0.01786, -0.1389, 0.7855, -0.02036, 0.6185, 0.5385, -0.7102, 0.4535, 0.7049, -0.6847, -0.1852, 0.8791, -0.01935, -0.4762, 0.9901, -0.01786, -0.1389, 0.7049, -0.6847, -0.1852, 0.6482, -0.6848, -0.3331, 0.8565, -0.01562, -0.5159, 0.8791, -0.01935, -0.4762, 0.6482, -0.6848, -0.3331, 0.6715, -0.6373, -0.378, 0.0561, -0.01572, -0.9983, 0.8565, -0.01562, -0.5159, 0.6715, -0.6373, -0.378, -0.007599, -0.586, -0.8103, 0.2387, -0.01663, -0.9709, 0.0561, -0.01572, -0.9983, -0.007599, -0.586, -0.8103, 0.1815, -0.6351, -0.7508, -0.1527, -0.01558, -0.9882, 0.2387, -0.01663, -0.9709, 0.1815, -0.6351, -0.7508, -0.06938, -0.6231, -0.7791, -0.8554, -0.01617, -0.5177, -0.1527, -0.01558, -0.9882, -0.06938, -0.6231, -0.7791, -0.6973, -0.6057, -0.3833, -0.8948, -0.01376, -0.4462, -0.8554, -0.01617, -0.5177, -0.6973, -0.6057, -0.3833, -0.741, -0.5841, -0.3314, -0.968, -0.02534, -0.2498, -0.8948, -0.01376, -0.4462, -0.741, -0.5841, -0.3314, -0.7121, -0.6062, -0.354, -0.7598, -0.0484, 0.6484, -0.968, -0.02534, -0.2498, -0.7121, -0.6062, -0.354, -0.5063, -0.7314, 0.4568, 0.005564, -0.02313, 0.9997, -0.7598, -0.0484, 0.6484, -0.5063, -0.7314, 0.4568, 0.08929, -0.6428, 0.7608, 0.08492, -0.01683, 0.9962, 0.005564, -0.02313, 0.9997, 0.08929, -0.6428, 0.7608, 0.05371, -0.6223, 0.781, 8.276e-09, -1.0, -9.477e-08, -0.1397, -0.9791, 0.1481, -0.2628, -0.954, -0.1441, 8.276e-09, -1.0, -9.477e-08, 0.05343, -0.959, 0.2783, -0.1397, -0.9791, 0.1481])] * 3)])
me_mesh_002 = bpy.data.meshes.new('Mesh.002')
me_mesh_002.from_pydata([(0.01922, 0.2472, 0.07219), (-0.2339, 0.1411, 0.3044), (-0.2115, 0.1993, 0.2586), (0.03131, 0.2172, 0.178), (0.03869, 0.1667, 0.1971), (-0.2667, 0.2103, 0.2166), (-0.3151, 0.1411, 0.2426), (0.2404, 0.286, 0.1087), (0.3064, 0.2355, 0.1078), (-0.2804, 0.1993, 0.1565), (-0.3355, 0.1411, 0.1534), (0.3834, 0.2355, -0.0469), (0.2979, 0.286, -0.006735), (0.3221, 0.286, -0.1776), (0.3473, 0.2354, -0.2301), (-0.1727, 0.1953, 0.0491), (-0.2138, 0.1494, 0.002863), (-0.05989, 0.1667, -0.05103), (-0.03657, 0.2283, -0.0295), (0.1017, 0.2687, -0.1405), (0.09712, 0.2087, -0.1665), (0.3046, 0.2355, -0.3209), (0.281, 0.286, -0.2649), (0.2013, 0.2727, -0.2655), (0.2154, 0.2124, -0.3213), (-0.1977, -0.08539, 0.2461), (-0.2397, -0.03459, 0.3115), (-0.2546, -0.09726, 0.2005), (-0.3227, -0.03459, 0.2484), (0.03902, -0.03459, 0.2018), (0.03186, -0.08539, 0.1557), (0.3914, -0.01685, -0.04765), (0.321, -0.08539, -0.04458), (0.3138, -0.01692, 0.1092), (0.2603, -0.08539, 0.07826), (-0.2724, -0.08539, 0.1354), (-0.3436, -0.03459, 0.1572), (0.2581, -0.08168, -0.2671), (0.3161, -0.004258, -0.3335), (0.3596, -0.00437, -0.2408), (0.2897, -0.09038, -0.1997), (-0.1748, -0.08871, 0.02448), (-0.2023, -0.03459, -0.002266), (-0.04197, -0.08539, -0.03331), (-0.06178, -0.02018, -0.05187), (0.09876, -0.02018, -0.1699), (0.1079, -0.07524, -0.152), (0.2053, -0.0657, -0.2761), (0.2213, -0.004258, -0.3441), (-0.261, 0.07456, 0.3378), (0.04024, 0.06832, 0.2192), (0.3367, 0.1003, 0.1198), (0.4211, 0.1003, -0.05042), (0.3807, 0.1002, -0.2539), (0.3341, 0.1003, -0.3532), (0.2334, 0.1003, -0.3645), (0.1048, 0.1003, -0.1826), (-0.06871, 0.08462, -0.05499), (-0.2206, 0.07456, -0.001372), (-0.3733, 0.07456, 0.1709), (-0.3507, 0.07456, 0.2695), (0.1875, 0.2934, -0.05376), (0.256, 0.2938, -0.201), (-0.1045, 0.2276, 0.1436), (-0.07908, 0.2038, 0.2215), (-0.06941, 0.1565, 0.2396), (-0.07962, -0.08539, 0.1996), (-0.0609, -0.03459, 0.2411), (-0.0577, 0.07035, 0.2578), (-0.1161, -0.1101, 0.1126), (-0.005315, -0.1101, 0.06055), (0.1802, -0.1101, -0.05832)], [], [(1, 2, 5, 6), (64, 65, 4, 3), (3, 4, 8, 7), (6, 5, 9, 10), (7, 8, 11, 12), (10, 9, 15, 16), (12, 11, 14, 13), (13, 14, 21, 22), (16, 15, 18, 17), (17, 18, 19, 20), (20, 19, 23, 24), (22, 21, 24, 23), (25, 26, 28, 27), (26, 25, 66, 67), (27, 28, 36, 35), (29, 30, 34, 33), (31, 32, 40, 39), (32, 31, 33, 34), (35, 36, 42, 41), (37, 38, 39, 40), (38, 37, 47, 48), (41, 42, 44, 43), (43, 44, 45, 46), (46, 45, 48, 47), (0, 63, 64, 3), (19, 61, 62, 23), (15, 63, 0, 18), (27, 69, 66, 25), (50, 4, 65, 68), (60, 49, 1, 6), (51, 52, 11, 8), (59, 60, 6, 10), (53, 54, 21, 14), (57, 58, 16, 17), (58, 59, 10, 16), (56, 57, 17, 20), (54, 55, 24, 21), (55, 56, 20, 24), (52, 53, 14, 11), (0, 3, 7), (50, 51, 8, 4), (67, 68, 49, 26), (51, 50, 29, 33), (52, 51, 33, 31), (53, 52, 31, 39), (54, 53, 39, 38), (55, 54, 38, 48), (56, 55, 48, 45), (57, 56, 45, 44), (58, 57, 44, 42), (59, 58, 42, 36), (60, 59, 36, 28), (49, 60, 28, 26), (0, 61, 19, 18), (23, 62, 22), (7, 12, 61, 0), (62, 61, 12, 13), (22, 62, 13), (9, 5, 63, 15), (64, 63, 5, 2), (2, 1, 65, 64), (1, 49, 68, 65), (46, 47, 37, 71), (70, 71, 34, 30), (71, 40, 32), (69, 70, 30, 66), (67, 66, 30, 29), (29, 50, 68, 67), (41, 69, 27, 35), (43, 70, 69, 41), (46, 71, 70, 43), (71, 32, 34), (71, 37, 40)])
me_mesh_002.polygons.foreach_set('use_smooth', [True] * 73)
_k = set([(32, 71)])
me_mesh_002.attributes.new('sharp_edge', 'BOOLEAN', 'EDGE').data.foreach_set('value', [ (min(e.vertices), max(e.vertices)) in _k for e in me_mesh_002.edges])
_uv = me_mesh_002.uv_layers.new(name='map1')
_uv.uv.foreach_set('vector', [0.5608, 0.7937, 0.5608, 0.7937, 0.5608, 0.7937, 0.5608, 0.7937, 0.5608, 0.7937, 0.5608, 0.7937, 0.5608, 0.7937, 0.5608, 0.7937, 0.5608, 0.7937, 0.5608, 0.7937, 0.5608, 0.7937, 0.5608, 0.7937, 0.5608, 0.7937, 0.5608, 0.7937, 0.5608, 0.7937, 0.5608, 0.7937, 0.5608, 0.7937, 0.5608, 0.7937, 0.5608, 0.7937, 0.5608, 0.7937, 0.5608, 0.7937, 0.5608, 0.7937, 0.5608, 0.7937, 0.5608, 0.7937, 0.5608, 0.7937, 0.5608, 0.7937, 0.5608, 0.7937, 0.5608, 0.7937, 0.5608, 0.7937, 0.5608, 0.7937, 0.5608, 0.7937, 0.5608, 0.7937, 0.5608, 0.7937, 0.5608, 0.7937, 0.5608, 0.7937, 0.5608, 0.7937, 0.5608, 0.7937, 0.5608, 0.7937, 0.5608, 0.7937, 0.5608, 0.7937, 0.5608, 0.7937, 0.5608, 0.7937, 0.5608, 0.7937, 0.5608, 0.7937, 0.5608, 0.7937, 0.5608, 0.7937, 0.5608, 0.7937, 0.5608, 0.7937, 0.5608, 0.7937, 0.5608, 0.7937, 0.5608, 0.7937, 0.5608, 0.7937, 0.5608, 0.7937, 0.5608, 0.7937, 0.5608, 0.7937, 0.5608, 0.7937, 0.5608, 0.7937, 0.5608, 0.7937, 0.5608, 0.7937, 0.5608, 0.7937, 0.5608, 0.7937, 0.5608, 0.7937, 0.5608, 0.7937, 0.5608, 0.7937, 0.5608, 0.7937, 0.5608, 0.7937, 0.5608, 0.7937, 0.5608, 0.7937, 0.5608, 0.7937, 0.5608, 0.7937, 0.5608, 0.7937, 0.5608, 0.7937, 0.5608, 0.7937, 0.5608, 0.7937, 0.5608, 0.7937, 0.5608, 0.7937, 0.5608, 0.7937, 0.5608, 0.7937, 0.5608, 0.7937, 0.5608, 0.7937, 0.5608, 0.7937, 0.5608, 0.7937, 0.5608, 0.7937, 0.5608, 0.7937, 0.5608, 0.7937, 0.5608, 0.7937, 0.5608, 0.7937, 0.5608, 0.7937, 0.5608, 0.7937, 0.5608, 0.7937, 0.5608, 0.7937, 0.5608, 0.7937, 0.5608, 0.7937, 0.5608, 0.7937, 0.5608, 0.7937, 0.5608, 0.7937, 0.5608, 0.7937, 0.5608, 0.7937, 0.5608, 0.7937, 0.5608, 0.7937, 0.5608, 0.7937, 0.5608, 0.7937, 0.5608, 0.7937, 0.5608, 0.7937, 0.5608, 0.7937, 0.5608, 0.7937, 0.5608, 0.7937, 0.5608, 0.7937, 0.5608, 0.7937, 0.5608, 0.7937, 0.5608, 0.7937, 0.5608, 0.7937, 0.5608, 0.7937, 0.5608, 0.7937, 0.5608, 0.7937, 0.5608, 0.7937, 0.5608, 0.7937, 0.5608, 0.7937, 0.5608, 0.7937, 0.5608, 0.7937, 0.5608, 0.7937, 0.5608, 0.7937, 0.5608, 0.7937, 0.5608, 0.7937, 0.5608, 0.7937, 0.5608, 0.7937, 0.5608, 0.7937, 0.5608, 0.7937, 0.5608, 0.7937, 0.5608, 0.7937, 0.5608, 0.7937, 0.5608, 0.7937, 0.5608, 0.7937, 0.5608, 0.7937, 0.5608, 0.7937, 0.5608, 0.7937, 0.5608, 0.7937, 0.5608, 0.7937, 0.5608, 0.7937, 0.5608, 0.7937, 0.5608, 0.7937, 0.5608, 0.7937, 0.5608, 0.7937, 0.5608, 0.7937, 0.5608, 0.7937, 0.5608, 0.7937, 0.5608, 0.7937, 0.5608, 0.7937, 0.5608, 0.7937, 0.5608, 0.7937, 0.5608, 0.7937, 0.5608, 0.7937, 0.5608, 0.7937, 0.5608, 0.7937, 0.5608, 0.7937, 0.5608, 0.7937, 0.5608, 0.7937, 0.5608, 0.7937, 0.5608, 0.7937, 0.5608, 0.7937, 0.5608, 0.7937, 0.5608, 0.7937, 0.5608, 0.7937, 0.5608, 0.7937, 0.5608, 0.7937, 0.5608, 0.7937, 0.5608, 0.7937, 0.5608, 0.7937, 0.5608, 0.7937, 0.5608, 0.7937, 0.5608, 0.7937, 0.5608, 0.7937, 0.5608, 0.7937, 0.5608, 0.7937, 0.5608, 0.7937, 0.5608, 0.7937, 0.5608, 0.7937, 0.5608, 0.7937, 0.5608, 0.7937, 0.5608, 0.7937, 0.5608, 0.7937, 0.5608, 0.7937, 0.5608, 0.7937, 0.5608, 0.7937, 0.5608, 0.7937, 0.5608, 0.7937, 0.5608, 0.7937, 0.5608, 0.7937, 0.5608, 0.7937, 0.5608, 0.7937, 0.5608, 0.7937, 0.5608, 0.7937, 0.5608, 0.7937, 0.5608, 0.7937, 0.5608, 0.7937, 0.5608, 0.7937, 0.5608, 0.7937, 0.5608, 0.7937, 0.5608, 0.7937, 0.5608, 0.7937, 0.5608, 0.7937, 0.5608, 0.7937, 0.5608, 0.7937, 0.5608, 0.7937, 0.5608, 0.7937, 0.5608, 0.7937, 0.5608, 0.7937, 0.5608, 0.7937, 0.5608, 0.7937, 0.5608, 0.7937, 0.5608, 0.7937, 0.5608, 0.7937, 0.5608, 0.7937, 0.5608, 0.7937, 0.5608, 0.7937, 0.5608, 0.7937, 0.5608, 0.7937, 0.5608, 0.7937, 0.5608, 0.7937, 0.5608, 0.7937, 0.5608, 0.7937, 0.5608, 0.7937, 0.5608, 0.7937, 0.5608, 0.7937, 0.5608, 0.7937, 0.5608, 0.7937, 0.5608, 0.7937, 0.5608, 0.7937, 0.5608, 0.7937, 0.5608, 0.7937, 0.5608, 0.7937, 0.5608, 0.7937, 0.5608, 0.7937, 0.5608, 0.7937, 0.5608, 0.7937, 0.5608, 0.7937, 0.5608, 0.7937, 0.5608, 0.7937, 0.5608, 0.7937, 0.5608, 0.7937, 0.5608, 0.7937, 0.5608, 0.7937, 0.5608, 0.7937, 0.5608, 0.7937, 0.5608, 0.7937, 0.5608, 0.7937, 0.5608, 0.7937, 0.5608, 0.7937, 0.5608, 0.7937, 0.5608, 0.7937, 0.5608, 0.7937, 0.5608, 0.7937, 0.5608, 0.7937, 0.5608, 0.7937, 0.5608, 0.7937, 0.5608, 0.7937, 0.5608, 0.7937, 0.5608, 0.7937, 0.5608, 0.7937, 0.5608, 0.7937, 0.5608, 0.7937, 0.5608, 0.7937, 0.5608, 0.7937, 0.5608, 0.7937, 0.5608, 0.7937, 0.5608, 0.7937, 0.5608, 0.7937, 0.5608, 0.7937, 0.5608, 0.7937, 0.5608, 0.7937, 0.5608, 0.7937, 0.5608, 0.7937, 0.5608, 0.7937, 0.5608, 0.7937, 0.5608, 0.7937, 0.5608, 0.7937, 0.5608, 0.7937, 0.5608, 0.7937, 0.5608, 0.7937, 0.5608, 0.7937, 0.5608, 0.7937, 0.5608, 0.7937, 0.5608, 0.7937, 0.5608, 0.7937, 0.5608, 0.7937, 0.5608, 0.7937])
me_mesh_002.materials.append(mat_trees_mat)
me_mesh_002.use_remesh_fix_poles = True
me_mesh_002.use_remesh_preserve_attributes = False
me_mesh_002.use_mirror_vertex_groups = False
me_mesh_002.update()
me_mesh_002.normals_split_custom_set([tuple(v) for v in zip(*[iter([0.04525, 0.4488, 0.8925, -0.00245, 0.8008, 0.5989, -0.3275, 0.9285, 0.1752, -0.6701, 0.5972, 0.4408, 0.1332, 0.8178, 0.5599, 0.3217, 0.3238, 0.8897, 0.2818, 0.2301, 0.9315, 0.0835, 0.7329, 0.6752, 0.0835, 0.7329, 0.6752, 0.2818, 0.2301, 0.9315, 0.5611, 0.3459, 0.752, 0.1047, 0.8684, 0.4847, -0.6701, 0.5972, 0.4408, -0.3275, 0.9285, 0.1752, -0.4342, 0.8662, -0.2474, -0.7963, 0.4561, -0.3974, 0.1047, 0.8684, 0.4847, 0.5611, 0.3459, 0.752, 0.9006, 0.4197, 0.1129, 0.2447, 0.9621, 0.1206, -0.7963, 0.4561, -0.3974, -0.4342, 0.8662, -0.2474, -0.3499, 0.871, -0.3448, -0.5598, 0.3867, -0.7329, 0.2447, 0.9621, 0.1206, 0.9006, 0.4197, 0.1129, 0.8807, 0.4055, -0.2446, 0.4382, 0.8981, -0.03801, 0.4382, 0.8981, -0.03801, 0.8807, 0.4055, -0.2446, 0.4897, 0.4692, -0.7349, 0.2706, 0.8204, -0.5037, -0.5598, 0.3867, -0.7329, -0.3499, 0.871, -0.3448, -0.3969, 0.8733, -0.2824, -0.5319, 0.2817, -0.7986, -0.5319, 0.2817, -0.7986, -0.3969, 0.8733, -0.2824, -0.4397, 0.8554, -0.2738, -0.7137, 0.1939, -0.6731, -0.7137, 0.1939, -0.6731, -0.4397, 0.8554, -0.2738, -0.4756, 0.7442, -0.469, -0.5782, 0.2557, -0.7748, 0.2706, 0.8204, -0.5037, 0.4897, 0.4692, -0.7349, -0.5782, 0.2557, -0.7748, -0.4756, 0.7442, -0.469, 0.06117, -0.8661, 0.496, 0.02512, -0.4015, 0.9155, -0.7107, -0.5167, 0.4774, -0.2593, -0.9505, 0.1712, 0.02512, -0.4015, 0.9155, 0.06117, -0.8661, 0.496, 0.1729, -0.8776, 0.4471, 0.3419, -0.3521, 0.8713, -0.2593, -0.9505, 0.1712, -0.7107, -0.5167, 0.4774, -0.8461, -0.3476, -0.4041, -0.4592, -0.8471, -0.2674, 0.3214, -0.3505, 0.8797, 0.1682, -0.8902, 0.4233, 0.296, -0.8537, 0.4285, 0.5604, -0.3543, 0.7486, 0.8955, -0.4327, 0.1042, 0.5708, -0.8183, 0.06737, 0.5259, -0.8331, -0.1713, 0.8617, -0.4418, -0.2497, 0.5708, -0.8183, 0.06737, 0.8955, -0.4327, 0.1042, 0.5604, -0.3543, 0.7486, 0.296, -0.8537, 0.4285, -0.4592, -0.8471, -0.2674, -0.8461, -0.3476, -0.4041, -0.5644, -0.2503, -0.7866, -0.3176, -0.8268, -0.4642, 0.1468, -0.9061, -0.3968, 0.5335, -0.458, -0.7111, 0.8617, -0.4418, -0.2497, 0.5259, -0.8331, -0.1713, 0.5335, -0.458, -0.7111, 0.1468, -0.9061, -0.3968, -0.4024, -0.7729, -0.4906, -0.5839, -0.2254, -0.7799, -0.3176, -0.8268, -0.4642, -0.5644, -0.2503, -0.7866, -0.4779, -0.1805, -0.8597, -0.2556, -0.85, -0.4606, -0.2556, -0.85, -0.4606, -0.4779, -0.1805, -0.8597, -0.6946, -0.1594, -0.7016, -0.3703, -0.8242, -0.4284, -0.3703, -0.8242, -0.4284, -0.6946, -0.1594, -0.7016, -0.5839, -0.2254, -0.7799, -0.4024, -0.7729, -0.4906, -0.2018, 0.9772, 0.06522, -0.1212, 0.9915, 0.04739, 0.1332, 0.8178, 0.5599, 0.0835, 0.7329, 0.6752, -0.4397, 0.8554, -0.2738, -0.1362, 0.9905, 0.01751, -0.06953, 0.996, -0.05678, -0.4756, 0.7442, -0.469, -0.3499, 0.871, -0.3448, -0.1212, 0.9915, 0.04739, -0.2018, 0.9772, 0.06522, -0.3969, 0.8733, -0.2824, -0.2593, -0.9505, 0.1712, -0.03012, -0.9995, 0.007732, 0.1729, -0.8776, 0.4471, 0.06117, -0.8661, 0.496, 0.3234, 0.01043, 0.9462, 0.2818, 0.2301, 0.9315, 0.3217, 0.3238, 0.8897, 0.3622, 0.02076, 0.9319, -0.8252, 0.03798, 0.5636, -0.02979, 0.02599, 0.9992, 0.04525, 0.4488, 0.8925, -0.6701, 0.5972, 0.4408, 0.6076, 0.03012, 0.7937, 0.9932, 0.0368, 0.1108, 0.9006, 0.4197, 0.1129, 0.5611, 0.3459, 0.752, -0.9304, 0.008593, -0.3664, -0.8252, 0.03798, 0.5636, -0.6701, 0.5972, 0.4408, -0.7963, 0.4561, -0.3974, 0.9596, 0.04917, -0.2771, 0.6014, 0.0754, -0.7954, 0.4897, 0.4692, -0.7349, 0.8807, 0.4055, -0.2446, -0.4906, 0.007186, -0.8713, -0.6052, -0.003072, -0.7961, -0.5598, 0.3867, -0.7329, -0.5319, 0.2817, -0.7986, -0.6052, -0.003072, -0.7961, -0.9304, 0.008593, -0.3664, -0.7963, 0.4561, -0.3974, -0.5598, 0.3867, -0.7329, -0.7266, 0.01762, -0.6868, -0.4906, 0.007186, -0.8713, -0.5319, 0.2817, -0.7986, -0.7137, 0.1939, -0.6731, 0.6014, 0.0754, -0.7954, -0.5407, 0.04507, -0.84, -0.5782, 0.2557, -0.7748, 0.4897, 0.4692, -0.7349, -0.5407, 0.04507, -0.84, -0.7266, 0.01762, -0.6868, -0.7137, 0.1939, -0.6731, -0.5782, 0.2557, -0.7748, 0.9932, 0.0368, 0.1108, 0.9596, 0.04917, -0.2771, 0.8807, 0.4055, -0.2446, 0.9006, 0.4197, 0.1129, -0.2018, 0.9772, 0.06522, 0.0835, 0.7329, 0.6752, 0.1047, 0.8684, 0.4847, 0.3234, 0.01043, 0.9462, 0.6076, 0.03012, 0.7937, 0.5611, 0.3459, 0.752, 0.2818, 0.2301, 0.9315, 0.3419, -0.3521, 0.8713, 0.3622, 0.02076, 0.9319, -0.02979, 0.02599, 0.9992, 0.02512, -0.4015, 0.9155, 0.6076, 0.03012, 0.7937, 0.3234, 0.01043, 0.9462, 0.3214, -0.3505, 0.8797, 0.5604, -0.3543, 0.7486, 0.9932, 0.0368, 0.1108, 0.6076, 0.03012, 0.7937, 0.5604, -0.3543, 0.7486, 0.8955, -0.4327, 0.1042, 0.9596, 0.04917, -0.2771, 0.9932, 0.0368, 0.1108, 0.8955, -0.4327, 0.1042, 0.8617, -0.4418, -0.2497, 0.6014, 0.0754, -0.7954, 0.9596, 0.04917, -0.2771, 0.8617, -0.4418, -0.2497, 0.5335, -0.458, -0.7111, -0.5407, 0.04507, -0.84, 0.6014, 0.0754, -0.7954, 0.5335, -0.458, -0.7111, -0.5839, -0.2254, -0.7799, -0.7266, 0.01762, -0.6868, -0.5407, 0.04507, -0.84, -0.5839, -0.2254, -0.7799, -0.6946, -0.1594, -0.7016, -0.4906, 0.007186, -0.8713, -0.7266, 0.01762, -0.6868, -0.6946, -0.1594, -0.7016, -0.4779, -0.1805, -0.8597, -0.6052, -0.003072, -0.7961, -0.4906, 0.007186, -0.8713, -0.4779, -0.1805, -0.8597, -0.5644, -0.2503, -0.7866, -0.9304, 0.008593, -0.3664, -0.6052, -0.003072, -0.7961, -0.5644, -0.2503, -0.7866, -0.8461, -0.3476, -0.4041, -0.8252, 0.03798, 0.5636, -0.9304, 0.008593, -0.3664, -0.8461, -0.3476, -0.4041, -0.7107, -0.5167, 0.4774, -0.02979, 0.02599, 0.9992, -0.8252, 0.03798, 0.5636, -0.7107, -0.5167, 0.4774, 0.02512, -0.4015, 0.9155, -0.2018, 0.9772, 0.06522, -0.1362, 0.9905, 0.01751, -0.4397, 0.8554, -0.2738, -0.3969, 0.8733, -0.2824, -0.4756, 0.7442, -0.469, -0.06953, 0.996, -0.05678, 0.2706, 0.8204, -0.5037, 0.1047, 0.8684, 0.4847, 0.2447, 0.9621, 0.1206, -0.1362, 0.9905, 0.01751, -0.2018, 0.9772, 0.06522, -0.06953, 0.996, -0.05678, -0.1362, 0.9905, 0.01751, 0.2447, 0.9621, 0.1206, 0.4382, 0.8981, -0.03801, 0.2706, 0.8204, -0.5037, -0.06953, 0.996, -0.05678, 0.4382, 0.8981, -0.03801, -0.4342, 0.8662, -0.2474, -0.3275, 0.9285, 0.1752, -0.1212, 0.9915, 0.04739, -0.3499, 0.871, -0.3448, 0.1332, 0.8178, 0.5599, -0.1212, 0.9915, 0.04739, -0.3275, 0.9285, 0.1752, -0.00245, 0.8008, 0.5989, -0.00245, 0.8008, 0.5989, 0.04525, 0.4488, 0.8925, 0.3217, 0.3238, 0.8897, 0.1332, 0.8178, 0.5599, 0.04525, 0.4488, 0.8925, -0.02979, 0.02599, 0.9992, 0.3622, 0.02076, 0.9319, 0.3217, 0.3238, 0.8897, -0.3703, -0.8242, -0.4284, -0.4024, -0.7729, -0.4906, 0.1468, -0.9061, -0.3968, -0.006942, -0.9996, -0.02624, 0.0001244, -1.0, 0.009368, -0.006942, -0.9996, -0.02624, 0.296, -0.8537, 0.4285, 0.1682, -0.8902, 0.4233, -0.006942, -0.9996, -0.02624, 0.5259, -0.8331, -0.1713, 0.5708, -0.8183, 0.06737, -0.03012, -0.9995, 0.007732, 0.0001244, -1.0, 0.009368, 0.1682, -0.8902, 0.4233, 0.1729, -0.8776, 0.4471, 0.3419, -0.3521, 0.8713, 0.1729, -0.8776, 0.4471, 0.1682, -0.8902, 0.4233, 0.3214, -0.3505, 0.8797, 0.3214, -0.3505, 0.8797, 0.3234, 0.01043, 0.9462, 0.3622, 0.02076, 0.9319, 0.3419, -0.3521, 0.8713, -0.3176, -0.8268, -0.4642, -0.03012, -0.9995, 0.007732, -0.2593, -0.9505, 0.1712, -0.4592, -0.8471, -0.2674, -0.2556, -0.85, -0.4606, 0.0001244, -1.0, 0.009368, -0.03012, -0.9995, 0.007732, -0.3176, -0.8268, -0.4642, -0.3703, -0.8242, -0.4284, -0.006942, -0.9996, -0.02624, 0.0001244, -1.0, 0.009368, -0.2556, -0.85, -0.4606, -0.006942, -0.9996, -0.02624, 0.5708, -0.8183, 0.06737, 0.296, -0.8537, 0.4285, -0.006942, -0.9996, -0.02624, 0.1468, -0.9061, -0.3968, 0.5259, -0.8331, -0.1713])] * 3)])
me_mesh_003 = bpy.data.meshes.new('Mesh.003')
me_mesh_003.from_pydata([(0.04011, -0.07842, -0.03656), (0.04304, 0.2892, -0.04018), (0.2009, 0.2701, 0.1032), (0.287, 0.2248, 0.1382), (0.1614, 0.2701, 0.007853), (0.2327, 0.2248, -0.03725), (0.03823, 0.2701, 0.2277), (0.03497, 0.2248, 0.3413), (0.1675, 0.2701, -0.1655), (0.2471, 0.2248, -0.2432), (-0.05676, 0.2701, 0.1919), (-0.1008, 0.2248, 0.2751), (0.0174, 0.2701, -0.2331), (0.01524, 0.2248, -0.3476), (-0.08527, 0.2701, 0.0608), (-0.1422, 0.2248, 0.09831), (-0.1665, 0.2701, -0.01433), (-0.2621, 0.2248, -0.01262), (-0.1383, 0.2701, -0.136), (-0.2182, 0.2248, -0.2021), (-0.06025, 0.2701, -0.1634), (-0.1012, 0.2248, -0.2431), (0.1824, -0.06822, 0.09175), (0.2754, -0.02685, 0.1448), (0.03933, -0.06822, 0.2049), (0.03611, -0.02685, 0.3137), (0.1469, -0.06822, 0.006094), (0.2147, -0.02685, -0.0391), (0.1524, -0.06822, -0.1496), (0.2284, -0.02685, -0.2241), (-0.04915, -0.06822, 0.1715), (-0.09117, -0.02685, 0.2505), (0.01749, -0.06822, -0.2104), (0.01547, -0.02685, -0.32), (-0.07477, -0.06822, 0.05366), (-0.1291, -0.02685, 0.08951), (-0.1478, -0.06822, -0.01384), (-0.2392, -0.02685, -0.01236), (-0.1224, -0.06822, -0.1232), (-0.1989, -0.02685, -0.1863), (-0.05228, -0.06822, -0.1478), (-0.09148, -0.02685, -0.224), (0.3334, 0.1003, 0.1661), (0.2691, 0.1003, -0.03351), (0.285, 0.1003, -0.2819), (0.01476, 0.1003, -0.4036), (-0.121, 0.1003, -0.2818), (-0.2573, 0.1003, -0.234), (-0.3085, 0.1003, -0.01315), (-0.1687, 0.1003, 0.1161), (-0.1464, 0.1003, 0.3059), (0.03265, 0.1003, 0.3973), (0.1114, 0.2701, -0.2461), (0.1501, 0.2248, -0.3422), (0.1688, 0.1003, -0.3896), (0.1408, -0.02685, -0.3188), (0.1038, -0.06822, -0.2268), (0.1459, 0.2701, 0.1986), (0.1929, 0.2248, 0.2831), (0.215, 0.1003, 0.325), (0.182, -0.02685, 0.2624), (0.1371, -0.06822, 0.1815)], [], [(2, 3, 5, 4), (3, 2, 57, 58), (4, 5, 9, 8), (7, 6, 10, 11), (52, 53, 13, 12), (11, 10, 14, 15), (12, 13, 21, 20), (15, 14, 16, 17), (17, 16, 18, 19), (19, 18, 20, 21), (22, 23, 60, 61), (23, 22, 26, 27), (24, 25, 31, 30), (27, 26, 28, 29), (55, 56, 32, 33), (30, 31, 35, 34), (33, 32, 40, 41), (34, 35, 37, 36), (36, 37, 39, 38), (38, 39, 41, 40), (4, 1, 2), (2, 1, 6, 57), (4, 8, 1), (6, 1, 10), (1, 8, 52, 12), (10, 1, 14), (14, 1, 16), (1, 18, 16), (12, 20, 1), (1, 20, 18), (24, 0, 22, 61), (22, 0, 26), (26, 0, 28), (24, 30, 0), (0, 32, 56, 28), (30, 34, 0), (0, 34, 36), (0, 36, 38), (38, 40, 0), (0, 40, 32), (3, 42, 43, 5), (58, 59, 42, 3), (43, 44, 9, 5), (50, 51, 7, 11), (53, 54, 45, 13), (48, 49, 15, 17), (49, 50, 11, 15), (47, 48, 17, 19), (45, 46, 21, 13), (46, 47, 19, 21), (27, 43, 42, 23), (44, 43, 27, 29), (45, 54, 55, 33), (46, 45, 33, 41), (47, 46, 41, 39), (48, 47, 39, 37), (49, 48, 37, 35), (50, 49, 35, 31), (51, 50, 31, 25), (42, 59, 60, 23), (8, 9, 53, 52), (44, 54, 53, 9), (55, 54, 44, 29), (29, 28, 56, 55), (58, 57, 6, 7), (51, 59, 58, 7), (60, 59, 51, 25), (61, 60, 25, 24)])
me_mesh_003.polygons.foreach_set('use_smooth', [True] * 68)
_uv = me_mesh_003.uv_layers.new(name='map1')
_uv.uv.foreach_set('vector', [0.5608, 0.7937, 0.5608, 0.7937, 0.5608, 0.7937, 0.5608, 0.7937, 0.5608, 0.7937, 0.5608, 0.7937, 0.5608, 0.7937, 0.5608, 0.7937, 0.5608, 0.7937, 0.5608, 0.7937, 0.5608, 0.7937, 0.5608, 0.7937, 0.5608, 0.7937, 0.5608, 0.7937, 0.5608, 0.7937, 0.5608, 0.7937, 0.5608, 0.7937, 0.5608, 0.7937, 0.5608, 0.7937, 0.5608, 0.7937, 0.5608, 0.7937, 0.5608, 0.7937, 0.5608, 0.7937, 0.5608, 0.7937, 0.5608, 0.7937, 0.5608, 0.7937, 0.5608, 0.7937, 0.5608, 0.7937, 0.5608, 0.7937, 0.5608, 0.7937, 0.5608, 0.7937, 0.5608, 0.7937, 0.5608, 0.7937, 0.5608, 0.7937, 0.5608, 0.7937, 0.5608, 0.7937, 0.5608, 0.7937, 0.5608, 0.7937, 0.5608, 0.7937, 0.5608, 0.7937, 0.5608, 0.7937, 0.5608, 0.7937, 0.5608, 0.7937, 0.5608, 0.7937, 0.5608, 0.7937, 0.5608, 0.7937, 0.5608, 0.7937, 0.5608, 0.7937, 0.5608, 0.7937, 0.5608, 0.7937, 0.5608, 0.7937, 0.5608, 0.7937, 0.5608, 0.7937, 0.5608, 0.7937, 0.5608, 0.7937, 0.5608, 0.7937, 0.5608, 0.7937, 0.5608, 0.7937, 0.5608, 0.7937, 0.5608, 0.7937, 0.5608, 0.7937, 0.5608, 0.7937, 0.5608, 0.7937, 0.5608, 0.7937, 0.5608, 0.7937, 0.5608, 0.7937, 0.5608, 0.7937, 0.5608, 0.7937, 0.5608, 0.7937, 0.5608, 0.7937, 0.5608, 0.7937, 0.5608, 0.7937, 0.5608, 0.7937, 0.5608, 0.7937, 0.5608, 0.7937, 0.5608, 0.7937, 0.5608, 0.7937, 0.5608, 0.7937, 0.5608, 0.7937, 0.5608, 0.7937, 0.5608, 0.7937, 0.5608, 0.7937, 0.5608, 0.7937, 0.5608, 0.7937, 0.5608, 0.7937, 0.5608, 0.7937, 0.5608, 0.7937, 0.5608, 0.7937, 0.5608, 0.7937, 0.5608, 0.7937, 0.5608, 0.7937, 0.5608, 0.7937, 0.5608, 0.7937, 0.5608, 0.7937, 0.5608, 0.7937, 0.5608, 0.7937, 0.5608, 0.7937, 0.5608, 0.7937, 0.5608, 0.7937, 0.5608, 0.7937, 0.5608, 0.7937, 0.5608, 0.7937, 0.5608, 0.7937, 0.5608, 0.7937, 0.5608, 0.7937, 0.5608, 0.7937, 0.5608, 0.7937, 0.5608, 0.7937, 0.5608, 0.7937, 0.5608, 0.7937, 0.5608, 0.7937, 0.5608, 0.7937, 0.5608, 0.7937, 0.5608, 0.7937, 0.5608, 0.7937, 0.5608, 0.7937, 0.5608, 0.7937, 0.5608, 0.7937, 0.5608, 0.7937, 0.5608, 0.7937, 0.5608, 0.7937, 0.5608, 0.7937, 0.5608, 0.7937, 0.5608, 0.7937, 0.5608, 0.7937, 0.5608, 0.7937, 0.5608, 0.7937, 0.5608, 0.7937, 0.5608, 0.7937, 0.5608, 0.7937, 0.5608, 0.7937, 0.5608, 0.7937, 0.5608, 0.7937, 0.5608, 0.7937, 0.5608, 0.7937, 0.5608, 0.7937, 0.5608, 0.7937, 0.5608, 0.7937, 0.5608, 0.7937, 0.5608, 0.7937, 0.5608, 0.7937, 0.5608, 0.7937, 0.5608, 0.7937, 0.5608, 0.7937, 0.5608, 0.7937, 0.5608, 0.7937, 0.5608, 0.7937, 0.5608, 0.7937, 0.5608, 0.7937, 0.5608, 0.7937, 0.5608, 0.7937, 0.5608, 0.7937, 0.5608, 0.7937, 0.5608, 0.7937, 0.5608, 0.7937, 0.5608, 0.7937, 0.5608, 0.7937, 0.5608, 0.7937, 0.5608, 0.7937, 0.5608, 0.7937, 0.5608, 0.7937, 0.5608, 0.7937, 0.5608, 0.7937, 0.5608, 0.7937, 0.5608, 0.7937, 0.5608, 0.7937, 0.5608, 0.7937, 0.5608, 0.7937, 0.5608, 0.7937, 0.5608, 0.7937, 0.5608, 0.7937, 0.5608, 0.7937, 0.5608, 0.7937, 0.5608, 0.7937, 0.5608, 0.7937, 0.5608, 0.7937, 0.5608, 0.7937, 0.5608, 0.7937, 0.5608, 0.7937, 0.5608, 0.7937, 0.5608, 0.7937, 0.5608, 0.7937, 0.5608, 0.7937, 0.5608, 0.7937, 0.5608, 0.7937, 0.5608, 0.7937, 0.5608, 0.7937, 0.5608, 0.7937, 0.5608, 0.7937, 0.5608, 0.7937, 0.5608, 0.7937, 0.5608, 0.7937, 0.5608, 0.7937, 0.5608, 0.7937, 0.5608, 0.7937, 0.5608, 0.7937, 0.5608, 0.7937, 0.5608, 0.7937, 0.5608, 0.7937, 0.5608, 0.7937, 0.5608, 0.7937, 0.5608, 0.7937, 0.5608, 0.7937, 0.5608, 0.7937, 0.5608, 0.7937, 0.5608, 0.7937, 0.5608, 0.7937, 0.5608, 0.7937, 0.5608, 0.7937, 0.5608, 0.7937, 0.5608, 0.7937, 0.5608, 0.7937, 0.5608, 0.7937, 0.5608, 0.7937, 0.5608, 0.7937, 0.5608, 0.7937, 0.5608, 0.7937, 0.5608, 0.7937, 0.5608, 0.7937, 0.5608, 0.7937, 0.5608, 0.7937, 0.5608, 0.7937, 0.5608, 0.7937, 0.5608, 0.7937, 0.5608, 0.7937, 0.5608, 0.7937, 0.5608, 0.7937, 0.5608, 0.7937, 0.5608, 0.7937, 0.5608, 0.7937, 0.5608, 0.7937, 0.5608, 0.7937, 0.5608, 0.7937, 0.5608, 0.7937, 0.5608, 0.7937, 0.5608, 0.7937, 0.5608, 0.7937, 0.5608, 0.7937, 0.5608, 0.7937, 0.5608, 0.7937, 0.5608, 0.7937, 0.5608, 0.7937, 0.5608, 0.7937, 0.5608, 0.7937, 0.5608, 0.7937, 0.5608, 0.7937, 0.5608, 0.7937, 0.5608, 0.7937, 0.5608, 0.7937, 0.5608, 0.7937, 0.5608, 0.7937, 0.5608, 0.7937, 0.5608, 0.7937, 0.5608, 0.7937, 0.5608, 0.7937, 0.5608, 0.7937])
me_mesh_003.materials.append(mat_trees_mat)
me_mesh_003.use_remesh_fix_poles = True
me_mesh_003.use_remesh_preserve_attributes = False
me_mesh_003.use_mirror_vertex_groups = False
me_mesh_003.update()
me_mesh_003.normals_split_custom_set([tuple(v) for v in zip(*[iter([0.263, 0.9641, 0.03628, 0.8427, 0.5299, 0.09493, 0.8429, 0.5325, -0.07732, 0.3848, 0.9207, -0.06455, 0.8427, 0.5299, 0.09493, 0.263, 0.9641, 0.03628, 0.1523, 0.9707, 0.1857, 0.5024, 0.5863, 0.6356, 0.3848, 0.9207, -0.06455, 0.8429, 0.5325, -0.07732, 0.8169, 0.5373, -0.21, 0.3039, 0.9502, -0.06867, -0.03156, 0.5969, 0.8017, 0.004085, 0.9716, 0.2366, -0.2882, 0.9388, 0.1888, -0.6577, 0.5557, 0.5085, 0.107, 0.9663, -0.2341, 0.3236, 0.6174, -0.7171, -0.3033, 0.5827, -0.7539, -0.1058, 0.9629, -0.2484, -0.6577, 0.5557, 0.5085, -0.2882, 0.9388, 0.1888, -0.288, 0.9443, 0.1589, -0.75, 0.5242, 0.4034, -0.1058, 0.9629, -0.2484, -0.3033, 0.5827, -0.7539, -0.4234, 0.5987, -0.6799, -0.1608, 0.9512, -0.2634, -0.75, 0.5242, 0.4034, -0.288, 0.9443, 0.1589, -0.3255, 0.9397, 0.1047, -0.8193, 0.5318, 0.2143, -0.8193, 0.5318, 0.2143, -0.3255, 0.9397, 0.1047, -0.2579, 0.949, -0.1813, -0.6745, 0.567, -0.4728, -0.6745, 0.567, -0.4728, -0.2579, 0.949, -0.1813, -0.1608, 0.9512, -0.2634, -0.4234, 0.5987, -0.6799, 0.2445, -0.9696, 0.009801, 0.8056, -0.5836, 0.1018, 0.459, -0.6425, 0.6136, 0.1349, -0.9757, 0.1729, 0.8056, -0.5836, 0.1018, 0.2445, -0.9696, 0.009801, 0.3547, -0.9328, -0.06476, 0.8115, -0.5788, -0.08089, -0.004458, -0.9755, 0.2199, -0.03713, -0.6649, 0.746, -0.633, -0.6167, 0.4679, -0.2747, -0.9448, 0.1786, 0.8115, -0.5788, -0.08089, 0.3547, -0.9328, -0.06476, 0.2874, -0.9563, -0.05356, 0.7798, -0.5981, -0.1851, 0.3035, -0.6771, -0.6704, 0.1002, -0.9706, -0.2189, -0.1085, -0.9679, -0.2267, -0.2982, -0.6441, -0.7044, -0.2747, -0.9448, 0.1786, -0.633, -0.6167, 0.4679, -0.7254, -0.5662, 0.3915, -0.2647, -0.9529, 0.1478, -0.2982, -0.6441, -0.7044, -0.1085, -0.9679, -0.2267, -0.1483, -0.9587, -0.2426, -0.4021, -0.6476, -0.6472, -0.2647, -0.9529, 0.1478, -0.7254, -0.5662, 0.3915, -0.7752, -0.5946, 0.2133, -0.3094, -0.9455, 0.1015, -0.3094, -0.9455, 0.1015, -0.7752, -0.5946, 0.2133, -0.6328, -0.6336, -0.4452, -0.2436, -0.9544, -0.1727, -0.2436, -0.9544, -0.1727, -0.6328, -0.6336, -0.4452, -0.4021, -0.6476, -0.6472, -0.1483, -0.9587, -0.2426, 0.3848, 0.9207, -0.06455, 0.01874, 0.9998, -0.0001353, 0.263, 0.9641, 0.03628, 0.263, 0.9641, 0.03628, 0.01874, 0.9998, -0.0001353, 0.004085, 0.9716, 0.2366, 0.1523, 0.9707, 0.1857, 0.3848, 0.9207, -0.06455, 0.3039, 0.9502, -0.06867, 0.01874, 0.9998, -0.0001353, 0.004085, 0.9716, 0.2366, 0.01874, 0.9998, -0.0001353, -0.2882, 0.9388, 0.1888, 0.01874, 0.9998, -0.0001353, 0.3039, 0.9502, -0.06867, 0.107, 0.9663, -0.2341, -0.1058, 0.9629, -0.2484, -0.2882, 0.9388, 0.1888, 0.01874, 0.9998, -0.0001353, -0.288, 0.9443, 0.1589, -0.288, 0.9443, 0.1589, 0.01874, 0.9998, -0.0001353, -0.3255, 0.9397, 0.1047, 0.01874, 0.9998, -0.0001353, -0.2579, 0.949, -0.1813, -0.3255, 0.9397, 0.1047, -0.1058, 0.9629, -0.2484, -0.1608, 0.9512, -0.2634, 0.01874, 0.9998, -0.0001353, 0.01874, 0.9998, -0.0001353, -0.1608, 0.9512, -0.2634, -0.2579, 0.949, -0.1813, -0.004458, -0.9755, 0.2199, 0.01088, -0.9999, -0.0002273, 0.2445, -0.9696, 0.009801, 0.1349, -0.9757, 0.1729, 0.2445, -0.9696, 0.009801, 0.01088, -0.9999, -0.0002273, 0.3547, -0.9328, -0.06476, 0.3547, -0.9328, -0.06476, 0.01088, -0.9999, -0.0002273, 0.2874, -0.9563, -0.05356, -0.004458, -0.9755, 0.2199, -0.2747, -0.9448, 0.1786, 0.01088, -0.9999, -0.0002273, 0.01088, -0.9999, -0.0002273, -0.1085, -0.9679, -0.2267, 0.1002, -0.9706, -0.2189, 0.2874, -0.9563, -0.05356, -0.2747, -0.9448, 0.1786, -0.2647, -0.9529, 0.1478, 0.01088, -0.9999, -0.0002273, 0.01088, -0.9999, -0.0002273, -0.2647, -0.9529, 0.1478, -0.3094, -0.9455, 0.1015, 0.01088, -0.9999, -0.0002273, -0.3094, -0.9455, 0.1015, -0.2436, -0.9544, -0.1727, -0.2436, -0.9544, -0.1727, -0.1483, -0.9587, -0.2426, 0.01088, -0.9999, -0.0002273, 0.01088, -0.9999, -0.0002273, -0.1483, -0.9587, -0.2426, -0.1085, -0.9679, -0.2267, 0.8427, 0.5299, 0.09493, 0.984, -0.05211, 0.1706, 0.9907, -0.06487, -0.1194, 0.8429, 0.5325, -0.07732, 0.5024, 0.5863, 0.6356, 0.5947, -0.06193, 0.8016, 0.984, -0.05211, 0.1706, 0.8427, 0.5299, 0.09493, 0.9907, -0.06487, -0.1194, 0.945, -0.07211, -0.3189, 0.8169, 0.5373, -0.21, 0.8429, 0.5325, -0.07732, -0.7993, -0.07247, 0.5966, -0.04409, -0.08831, 0.9951, -0.03156, 0.5969, 0.8017, -0.6577, 0.5557, 0.5085, 0.3236, 0.6174, -0.7171, 0.4048, -0.08918, -0.91, -0.3191, -0.08086, -0.9443, -0.3033, 0.5827, -0.7539, -0.9773, -0.07144, 0.1996, -0.8842, -0.05785, 0.4635, -0.75, 0.5242, 0.4034, -0.8193, 0.5318, 0.2143, -0.8842, -0.05785, 0.4635, -0.7993, -0.07247, 0.5966, -0.6577, 0.5557, 0.5085, -0.75, 0.5242, 0.4034, -0.8215, -0.07708, -0.5649, -0.9773, -0.07144, 0.1996, -0.8193, 0.5318, 0.2143, -0.6745, 0.567, -0.4728, -0.3191, -0.08086, -0.9443, -0.5298, -0.0797, -0.8444, -0.4234, 0.5987, -0.6799, -0.3033, 0.5827, -0.7539, -0.5298, -0.0797, -0.8444, -0.8215, -0.07708, -0.5649, -0.6745, 0.567, -0.4728, -0.4234, 0.5987, -0.6799, 0.8115, -0.5788, -0.08089, 0.9907, -0.06487, -0.1194, 0.984, -0.05211, 0.1706, 0.8056, -0.5836, 0.1018, 0.945, -0.07211, -0.3189, 0.9907, -0.06487, -0.1194, 0.8115, -0.5788, -0.08089, 0.7798, -0.5981, -0.1851, -0.3191, -0.08086, -0.9443, 0.4048, -0.08918, -0.91, 0.3035, -0.6771, -0.6704, -0.2982, -0.6441, -0.7044, -0.5298, -0.0797, -0.8444, -0.3191, -0.08086, -0.9443, -0.2982, -0.6441, -0.7044, -0.4021, -0.6476, -0.6472, -0.8215, -0.07708, -0.5649, -0.5298, -0.0797, -0.8444, -0.4021, -0.6476, -0.6472, -0.6328, -0.6336, -0.4452, -0.9773, -0.07144, 0.1996, -0.8215, -0.07708, -0.5649, -0.6328, -0.6336, -0.4452, -0.7752, -0.5946, 0.2133, -0.8842, -0.05785, 0.4635, -0.9773, -0.07144, 0.1996, -0.7752, -0.5946, 0.2133, -0.7254, -0.5662, 0.3915, -0.7993, -0.07247, 0.5966, -0.8842, -0.05785, 0.4635, -0.7254, -0.5662, 0.3915, -0.633, -0.6167, 0.4679, -0.04409, -0.08831, 0.9951, -0.7993, -0.07247, 0.5966, -0.633, -0.6167, 0.4679, -0.03713, -0.6649, 0.746, 0.984, -0.05211, 0.1706, 0.5947, -0.06193, 0.8016, 0.459, -0.6425, 0.6136, 0.8056, -0.5836, 0.1018, 0.3039, 0.9502, -0.06867, 0.8169, 0.5373, -0.21, 0.3236, 0.6174, -0.7171, 0.107, 0.9663, -0.2341, 0.945, -0.07211, -0.3189, 0.4048, -0.08918, -0.91, 0.3236, 0.6174, -0.7171, 0.8169, 0.5373, -0.21, 0.3035, -0.6771, -0.6704, 0.4048, -0.08918, -0.91, 0.945, -0.07211, -0.3189, 0.7798, -0.5981, -0.1851, 0.7798, -0.5981, -0.1851, 0.2874, -0.9563, -0.05356, 0.1002, -0.9706, -0.2189, 0.3035, -0.6771, -0.6704, 0.5024, 0.5863, 0.6356, 0.1523, 0.9707, 0.1857, 0.004085, 0.9716, 0.2366, -0.03156, 0.5969, 0.8017, -0.04409, -0.08831, 0.9951, 0.5947, -0.06193, 0.8016, 0.5024, 0.5863, 0.6356, -0.03156, 0.5969, 0.8017, 0.459, -0.6425, 0.6136, 0.5947, -0.06193, 0.8016, -0.04409, -0.08831, 0.9951, -0.03713, -0.6649, 0.746, 0.1349, -0.9757, 0.1729, 0.459, -0.6425, 0.6136, -0.03713, -0.6649, 0.746, -0.004458, -0.9755, 0.2199])] * 3)])

# ---- objects
ob_sm_env_ice_012 = bpy.data.objects.new('SM_Env_Ice_012', me_mesh)
ob_sm_env_ice_013 = bpy.data.objects.new('SM_Env_Ice_013', me_mesh_001)
ob_sm_env_ice_014 = bpy.data.objects.new('SM_Env_Ice_014', me_mesh_002)
ob_sm_env_ice_015 = bpy.data.objects.new('SM_Env_Ice_015', me_mesh_003)

# ---- transforms, parenting, visibility, modifiers, constraints
ob_sm_env_ice_012.location = (-0.5, 0.5, 0.0)
ob_sm_env_ice_012.rotation_euler = (1.571, -0.0, 0.0)
ob_sm_env_ice_012.color = (0.8, 0.8, 0.8, 1.0)
ob_sm_env_ice_012.lineart.crease_threshold = 0.0
ob_sm_env_ice_013.location = (-0.5, -0.5, 0.0)
ob_sm_env_ice_013.rotation_euler = (1.571, -0.0, 0.0)
ob_sm_env_ice_013.color = (0.8, 0.8, 0.8, 1.0)
ob_sm_env_ice_013.lineart.crease_threshold = 0.0
ob_sm_env_ice_014.location = (0.5, 0.5, 0.0)
ob_sm_env_ice_014.rotation_euler = (1.571, -0.0, 0.0)
ob_sm_env_ice_014.color = (0.8, 0.8, 0.8, 1.0)
ob_sm_env_ice_014.lineart.crease_threshold = 0.0
ob_sm_env_ice_015.location = (0.5, -0.5, 0.0)
ob_sm_env_ice_015.rotation_euler = (1.571, -0.0, 0.0)
ob_sm_env_ice_015.color = (0.8, 0.8, 0.8, 1.0)
ob_sm_env_ice_015.lineart.crease_threshold = 0.0

# ---- collection membership
col_collection.objects.link(ob_sm_env_ice_012)
col_collection.objects.link(ob_sm_env_ice_013)
col_collection.objects.link(ob_sm_env_ice_014)
col_collection.objects.link(ob_sm_env_ice_015)

# ---- scene / render settings (as saved in the file)
scene.frame_start = 1; scene.frame_end = 250; scene.frame_set(1)
scene.render.engine = 'BLENDER_EEVEE_NEXT'
scene.cycles.use_denoising = False
scene.cycles.samples = 128
scene.cycles.sampling_pattern = 'TABULATED_SOBOL'
scene.cycles.use_adaptive_sampling = False
scene.cycles.use_light_tree = False
scene.view_settings.view_transform = 'Filmic'
bpy.context.view_layer.update()

# ---- added for rendering (the .blend has no active camera and no usable light): camera, sun
cam_auto = bpy.data.cameras.new('AutoCamera')
cam_auto.lens = 50.0
cam_auto.sensor_width = 36.0
cam_auto.clip_end = 1000.0
ob_auto_camera = bpy.data.objects.new('AutoCamera', cam_auto)
scene.collection.objects.link(ob_auto_camera)
ob_auto_camera.location = (2.40558, -2.93339, 2.04666)
ob_auto_camera.rotation_euler = (1.09748, -7.21219e-08, 0.694738)
scene.camera = ob_auto_camera
light_auto_sun = bpy.data.lights.new('AutoSun', 'SUN')
light_auto_sun.energy = 3.0
light_auto_sun.angle = 0.0523599
ob_auto_sun = bpy.data.objects.new('AutoSun', light_auto_sun)
scene.collection.objects.link(ob_auto_sun)
ob_auto_sun.rotation_euler = (0.872665, 0.174533, 0.523599)
bpy.context.view_layer.update()
